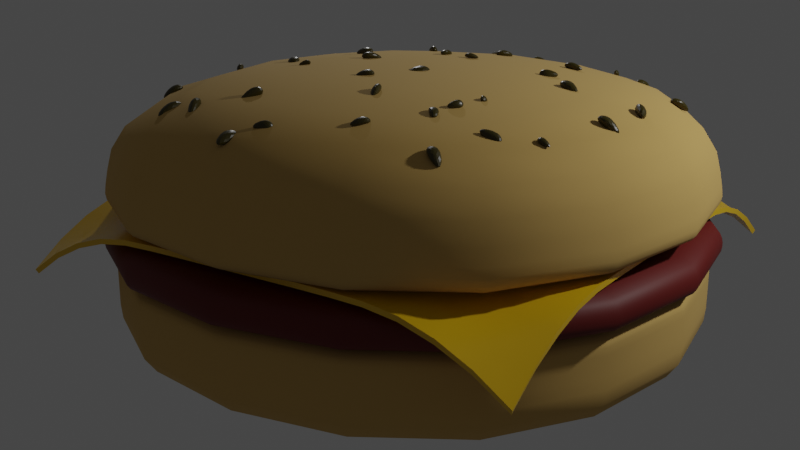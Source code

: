 # Source: humburger.blend  (saved by Blender 2.92.15; exported with 4.5.12 LTS)
import bpy
from mathutils import Matrix  # noqa: F401  (used for matrix-valued properties, if any)

bpy.ops.wm.read_factory_settings(use_empty=True)
scene = bpy.context.scene
scene.name = 'Scene'

# ---- collections
col_collection = bpy.data.collections.new('Collection'); scene.collection.children.link(col_collection)

# ---- materials (node trees are filled in below, after node groups)
mat_bun_material = bpy.data.materials.new('Bun Material')
mat_bun_material.use_transparent_shadow = False
mat_meat_material = bpy.data.materials.new('Meat Material')
mat_meat_material.use_transparent_shadow = False
mat_cheese_material = bpy.data.materials.new('Cheese Material')
mat_cheese_material.use_transparent_shadow = False
mat_sesame_material = bpy.data.materials.new('Sesame Material')
mat_sesame_material.use_transparent_shadow = False

# ---- node groups
ng_auto_smooth = bpy.data.node_groups.new('Auto Smooth', 'GeometryNodeTree')
_s = ng_auto_smooth.interface.new_socket(name='Geometry', in_out='OUTPUT', socket_type='NodeSocketGeometry')
_s = ng_auto_smooth.interface.new_socket(name='Geometry', in_out='INPUT', socket_type='NodeSocketGeometry')
_s = ng_auto_smooth.interface.new_socket(name='Angle', in_out='INPUT', socket_type='NodeSocketFloat')
_s.subtype = 'ANGLE'
_s.min_value = 0.0
_s.max_value = 3.142
ng_auto_smooth.is_modifier = True
_N = ng_auto_smooth.nodes; _L = ng_auto_smooth.links
n0 = _N.new('NodeGroupOutput'); n0.name = 'Group Output'; n0.location = (480, -100)
n1 = _N.new('NodeGroupInput'); n1.name = 'Group Input'; n1.location = (-420, -300)
n2 = _N.new('NodeGroupInput'); n2.name = 'Group Input.001'; n2.location = (-60, -100)
n3 = _N.new('GeometryNodeSetShadeSmooth'); n3.name = 'Set Shade Smooth'; n3.location = (120, -100)
n3.domain = 'EDGE'
n4 = _N.new('GeometryNodeSetShadeSmooth'); n4.name = 'Set Shade Smooth.001'; n4.location = (300, -100)
n5 = _N.new('GeometryNodeInputMeshEdgeAngle'); n5.name = 'Edge Angle'; n5.location = (-420, -220)
n6 = _N.new('GeometryNodeInputEdgeSmooth'); n6.name = 'Is Edge Smooth'; n6.location = (-60, -160)
n7 = _N.new('GeometryNodeInputShadeSmooth'); n7.name = 'Is Face Smooth'; n7.location = (-240, -340)
n8 = _N.new('FunctionNodeBooleanMath'); n8.name = 'Boolean Math'; n8.location = (-60, -220)
n9 = _N.new('FunctionNodeCompare'); n9.name = 'Compare'; n9.location = (-240, -180)
n9.operation = 'LESS_EQUAL'
_L.new(n5.outputs[0], n9.inputs[0])
_L.new(n4.outputs[0], n0.inputs[0])
_L.new(n1.outputs[1], n9.inputs[1])
_L.new(n9.outputs[0], n8.inputs[0])
_L.new(n7.outputs[0], n8.inputs[1])
_L.new(n2.outputs[0], n3.inputs[0])
_L.new(n6.outputs[0], n3.inputs[1])
_L.new(n3.outputs[0], n4.inputs[0])
_L.new(n8.outputs[0], n3.inputs[2])
n0.is_active_output = True

# ---- material node trees
mat_bun_material.use_nodes = True; mat_bun_material.node_tree.nodes.clear()
_N = mat_bun_material.node_tree.nodes; _L = mat_bun_material.node_tree.links
n0 = _N.new('ShaderNodeBsdfPrincipled'); n0.name = 'Principled BSDF'; n0.location = (10, 300)
n0.distribution = 'GGX'
n0.subsurface_method = 'BURLEY'
n0.inputs[0].default_value = (0.6114, 0.3903, 0.1146, 1.0)
n0.inputs[2].default_value = 0.9441
n0.inputs[3].default_value = 1.45
n0.inputs[27].default_value = (0.0, 0.0, 0.0, 1.0)
n0.inputs[28].default_value = 1.0
n1 = _N.new('ShaderNodeOutputMaterial'); n1.name = 'Material Output'; n1.location = (300, 300)
_L.new(n0.outputs[0], n1.inputs[0])
n1.is_active_output = True
mat_meat_material.use_nodes = True; mat_meat_material.node_tree.nodes.clear()
_N = mat_meat_material.node_tree.nodes; _L = mat_meat_material.node_tree.links
n0 = _N.new('ShaderNodeBsdfPrincipled'); n0.name = 'Principled BSDF'; n0.location = (10, 300)
n0.distribution = 'GGX'
n0.subsurface_method = 'BURLEY'
n0.inputs[0].default_value = (0.1267, 0.002375, 0.0, 1.0)
n0.inputs[2].default_value = 0.6151
n0.inputs[3].default_value = 1.45
n0.inputs[27].default_value = (0.0, 0.0, 0.0, 1.0)
n0.inputs[28].default_value = 1.0
n1 = _N.new('ShaderNodeOutputMaterial'); n1.name = 'Material Output'; n1.location = (300, 300)
_L.new(n0.outputs[0], n1.inputs[0])
n1.is_active_output = True
mat_cheese_material.use_nodes = True; mat_cheese_material.node_tree.nodes.clear()
_N = mat_cheese_material.node_tree.nodes; _L = mat_cheese_material.node_tree.links
n0 = _N.new('ShaderNodeBsdfPrincipled'); n0.name = 'Principled BSDF'; n0.location = (10, 300)
n0.distribution = 'GGX'
n0.subsurface_method = 'BURLEY'
n0.inputs[0].default_value = (0.8, 0.4851, 0.006467, 1.0)
n0.inputs[2].default_value = 0.25
n0.inputs[3].default_value = 1.45
n0.inputs[27].default_value = (0.0, 0.0, 0.0, 1.0)
n0.inputs[28].default_value = 1.0
n1 = _N.new('ShaderNodeOutputMaterial'); n1.name = 'Material Output'; n1.location = (300, 300)
_L.new(n0.outputs[0], n1.inputs[0])
n1.is_active_output = True
mat_sesame_material.use_nodes = True; mat_sesame_material.node_tree.nodes.clear()
_N = mat_sesame_material.node_tree.nodes; _L = mat_sesame_material.node_tree.links
n0 = _N.new('ShaderNodeBsdfPrincipled'); n0.name = 'Principled BSDF'; n0.location = (10, 300)
n0.distribution = 'GGX'
n0.subsurface_method = 'BURLEY'
n0.inputs[0].default_value = (0.04528, 0.03461, 0.0, 1.0)
n0.inputs[2].default_value = 0.375
n0.inputs[3].default_value = 1.45
n0.inputs[27].default_value = (0.0, 0.0, 0.0, 1.0)
n0.inputs[28].default_value = 1.0
n1 = _N.new('ShaderNodeOutputMaterial'); n1.name = 'Material Output'; n1.location = (300, 300)
_L.new(n0.outputs[0], n1.inputs[0])
n1.is_active_output = True

# ---- world
world_world = bpy.data.worlds.new('World'); scene.world = world_world
world_world.use_nodes = True; world_world.node_tree.nodes.clear()
_N = world_world.node_tree.nodes; _L = world_world.node_tree.links
n0 = _N.new('ShaderNodeOutputWorld'); n0.name = 'World Output'; n0.location = (300, 300)
n1 = _N.new('ShaderNodeBackground'); n1.name = 'Background'; n1.location = (10, 300)
n1.inputs[0].default_value = (0.05088, 0.05088, 0.05088, 1.0)
_L.new(n1.outputs[0], n0.inputs[0])
n0.is_active_output = True
world_world.color = (0.05088, 0.05088, 0.05088)
world_world.use_sun_shadow = False
world_world.sun_shadow_jitter_overblur = 0.0

# ---- cameras
cam_camera = bpy.data.cameras.new('Camera')

# ---- lights
light_point = bpy.data.lights.new('Point', 'POINT')
light_point.transmission_factor = 0.0
light_point.energy = 1711.0
light_point.shadow_soft_size = 0.25
light_point.shadow_maximum_resolution = 0.006
light_point.use_absolute_resolution = True
light_point_001 = bpy.data.lights.new('Point.001', 'POINT')
light_point_001.transmission_factor = 0.0
light_point_001.energy = 1711.0
light_point_001.shadow_soft_size = 0.25
light_point_001.shadow_maximum_resolution = 0.006
light_point_001.use_absolute_resolution = True

# ---- meshes
me_cube_002 = bpy.data.meshes.new('Cube.002')
me_cube_002.from_pydata([(-4.98, -4.98, 0.01148), (-4.98, -4.98, 1.957), (-4.98, 4.98, 0.01148), (-4.98, 4.98, 1.957), (4.98, -4.98, 0.01148), (4.98, -4.98, 1.957), (4.98, 4.98, 0.01148), (4.98, 4.98, 1.957), (-4.98, -4.98, 1.719), (-4.98, 4.98, 1.719), (4.98, 4.98, 1.719), (4.98, -4.98, 1.719), (-4.98, 4.98, 1.16), (4.98, 4.98, 1.16), (4.98, -4.98, 1.16), (-4.98, -4.98, 1.16)], [], [(8, 1, 3, 9), (9, 3, 7, 10), (10, 7, 5, 11), (11, 5, 1, 8), (2, 6, 4, 0), (7, 3, 1, 5), (14, 11, 8, 15), (13, 10, 11, 14), (12, 9, 10, 13), (15, 8, 9, 12), (0, 15, 12, 2), (2, 12, 13, 6), (6, 13, 14, 4), (4, 14, 15, 0)])
me_cube_002.polygons.foreach_set('use_smooth', [True] * 14)
_uv = me_cube_002.uv_layers.new(name='UVMap')
_uv.uv.foreach_set('vector', [0.5848, 0.0, 0.625, 0.0, 0.625, 0.25, 0.5848, 0.25, 0.5848, 0.25, 0.625, 0.25, 0.625, 0.5, 0.5848, 0.5, 0.5848, 0.5, 0.625, 0.5, 0.625, 0.75, 0.5848, 0.75, 0.5848, 0.75, 0.625, 0.75, 0.625, 1.0, 0.5848, 1.0, 0.125, 0.5, 0.375, 0.5, 0.375, 0.75, 0.125, 0.75, 0.625, 0.5, 0.875, 0.5, 0.875, 0.75, 0.625, 0.75, 0.5169, 0.75, 0.5848, 0.75, 0.5848, 1.0, 0.5169, 1.0, 0.5169, 0.5, 0.5848, 0.5, 0.5848, 0.75, 0.5169, 0.75, 0.5169, 0.25, 0.5848, 0.25, 0.5848, 0.5, 0.5169, 0.5, 0.5169, 0.0, 0.5848, 0.0, 0.5848, 0.25, 0.5169, 0.25, 0.375, 0.0, 0.5169, 0.0, 0.5169, 0.25, 0.375, 0.25, 0.375, 0.25, 0.5169, 0.25, 0.5169, 0.5, 0.375, 0.5, 0.375, 0.5, 0.5169, 0.5, 0.5169, 0.75, 0.375, 0.75, 0.375, 0.75, 0.5169, 0.75, 0.5169, 1.0, 0.375, 1.0])
me_cube_002.materials.append(mat_bun_material)
me_cube_002.use_remesh_fix_poles = True
me_cube_002.use_remesh_preserve_attributes = False
me_cube_002.use_mirror_vertex_groups = False
me_cube_002.update()
me_cube_001 = bpy.data.meshes.new('Cube.001')
me_cube_001.from_pydata([(-5.023, -5.023, 0.002146), (-4.784, -4.784, 0.8328), (-5.023, 5.023, 0.002146), (-4.784, 4.784, 0.8328), (5.023, -5.023, 0.002146), (4.784, -4.784, 0.8328), (5.023, 5.023, 0.002146), (4.784, 4.784, 0.8328), (-5.166, -5.166, 0.5236), (-5.166, 5.166, 0.5236), (5.166, 5.166, 0.5236), (5.166, -5.166, 0.5236), (-5.166, 5.166, 0.2369), (5.166, 5.166, 0.2369), (5.166, -5.166, 0.2369), (-5.166, -5.166, 0.2369)], [], [(8, 1, 3, 9), (9, 3, 7, 10), (10, 7, 5, 11), (11, 5, 1, 8), (2, 6, 4, 0), (7, 3, 1, 5), (14, 11, 8, 15), (13, 10, 11, 14), (12, 9, 10, 13), (15, 8, 9, 12), (0, 15, 12, 2), (2, 12, 13, 6), (6, 13, 14, 4), (4, 14, 15, 0)])
me_cube_001.polygons.foreach_set('use_smooth', [True] * 14)
_uv = me_cube_001.uv_layers.new(name='UVMap')
_uv.uv.foreach_set('vector', [0.5848, 0.0, 0.625, 0.0, 0.625, 0.25, 0.5848, 0.25, 0.5848, 0.25, 0.625, 0.25, 0.625, 0.5, 0.5848, 0.5, 0.5848, 0.5, 0.625, 0.5, 0.625, 0.75, 0.5848, 0.75, 0.5848, 0.75, 0.625, 0.75, 0.625, 1.0, 0.5848, 1.0, 0.125, 0.5, 0.375, 0.5, 0.375, 0.75, 0.125, 0.75, 0.625, 0.5, 0.875, 0.5, 0.875, 0.75, 0.625, 0.75, 0.5169, 0.75, 0.5848, 0.75, 0.5848, 1.0, 0.5169, 1.0, 0.5169, 0.5, 0.5848, 0.5, 0.5848, 0.75, 0.5169, 0.75, 0.5169, 0.25, 0.5848, 0.25, 0.5848, 0.5, 0.5169, 0.5, 0.5169, 0.0, 0.5848, 0.0, 0.5848, 0.25, 0.5169, 0.25, 0.375, 0.0, 0.5169, 0.0, 0.5169, 0.25, 0.375, 0.25, 0.375, 0.25, 0.5169, 0.25, 0.5169, 0.5, 0.375, 0.5, 0.375, 0.5, 0.5169, 0.5, 0.5169, 0.75, 0.375, 0.75, 0.375, 0.75, 0.5169, 0.75, 0.5169, 1.0, 0.375, 1.0])
me_cube_001.materials.append(mat_meat_material)
me_cube_001.use_remesh_fix_poles = True
me_cube_001.use_remesh_preserve_attributes = False
me_cube_001.use_mirror_vertex_groups = False
me_cube_001.update()
me_plane = bpy.data.meshes.new('Plane')
me_plane.from_pydata([(-4.188, -4.188, 1.715), (4.188, -4.188, 1.715), (-4.188, 4.188, 1.715), (4.188, 4.188, 1.715), (-4.188, 3.664, 2.072), (-4.188, 3.141, 2.331), (-4.188, 2.617, 2.497), (-4.188, 2.094, 2.571), (-4.188, 1.57, 2.587), (-4.188, 1.047, 2.591), (-4.188, 0.5234, 2.591), (-4.188, -3.576e-07, 2.591), (-4.188, -0.5234, 2.591), (-4.188, -1.047, 2.591), (-4.188, -1.57, 2.587), (-4.188, -2.094, 2.571), (-4.188, -2.617, 2.497), (-4.188, -3.141, 2.331), (-4.188, -3.664, 2.072), (-3.664, -4.188, 2.072), (-3.141, -4.188, 2.331), (-2.617, -4.188, 2.497), (-2.094, -4.188, 2.571), (-1.57, -4.188, 2.587), (-1.047, -4.188, 2.591), (-0.5234, -4.188, 2.591), (3.576e-07, -4.188, 2.591), (0.5234, -4.188, 2.591), (1.047, -4.188, 2.591), (1.57, -4.188, 2.587), (2.094, -4.188, 2.571), (2.617, -4.188, 2.497), (3.141, -4.188, 2.331), (3.664, -4.188, 2.072), (4.188, -3.664, 2.072), (4.188, -3.141, 2.331), (4.188, -2.617, 2.497), (4.188, -2.094, 2.571), (4.188, -1.57, 2.587), (4.188, -1.047, 2.591), (4.188, -0.5234, 2.591), (4.188, 3.576e-07, 2.591), (4.188, 0.5234, 2.591), (4.188, 1.047, 2.591), (4.188, 1.57, 2.587), (4.188, 2.094, 2.571), (4.188, 2.617, 2.497), (4.188, 3.141, 2.331), (4.188, 3.664, 2.072), (3.664, 4.188, 2.072), (3.141, 4.188, 2.331), (2.617, 4.188, 2.497), (2.094, 4.188, 2.571), (1.57, 4.188, 2.587), (1.047, 4.188, 2.591), (0.5234, 4.188, 2.591), (-3.576e-07, 4.188, 2.591), (-0.5234, 4.188, 2.591), (-1.047, 4.188, 2.591), (-1.57, 4.188, 2.587), (-2.094, 4.188, 2.571), (-2.617, 4.188, 2.497), (-3.141, 4.188, 2.331), (-3.664, 4.188, 2.072), (-3.664, -3.664, 2.191), (-3.664, -3.141, 2.379), (-3.664, -2.617, 2.515), (-3.664, -2.094, 2.573), (-3.664, -1.57, 2.587), (-3.664, -1.047, 2.591), (-3.664, -0.5234, 2.591), (-3.664, 3.576e-07, 2.591), (-3.664, 0.5234, 2.591), (-3.664, 1.047, 2.591), (-3.664, 1.57, 2.587), (-3.664, 2.094, 2.573), (-3.664, 2.617, 2.515), (-3.664, 3.141, 2.379), (-3.664, 3.664, 2.191), (-3.141, -3.664, 2.379), (-3.141, -3.141, 2.475), (-3.141, -2.617, 2.552), (-3.141, -2.094, 2.58), (-3.141, -1.57, 2.59), (-3.141, -1.047, 2.591), (-3.141, -0.5234, 2.591), (-3.141, 3.576e-07, 2.591), (-3.141, 0.5234, 2.591), (-3.141, 1.047, 2.591), (-3.141, 1.57, 2.59), (-3.141, 2.094, 2.58), (-3.141, 2.617, 2.552), (-3.141, 3.141, 2.475), (-3.141, 3.664, 2.379), (-2.617, -3.664, 2.515), (-2.617, -3.141, 2.552), (-2.617, -2.617, 2.576), (-2.617, -2.094, 2.587), (-2.617, -1.57, 2.591), (-2.617, -1.047, 2.591), (-2.617, -0.5234, 2.591), (-2.617, 3.576e-07, 2.591), (-2.617, 0.5234, 2.591), (-2.617, 1.047, 2.591), (-2.617, 1.57, 2.591), (-2.617, 2.094, 2.587), (-2.617, 2.617, 2.576), (-2.617, 3.141, 2.552), (-2.617, 3.664, 2.515), (-2.094, -3.664, 2.573), (-2.094, -3.141, 2.58), (-2.094, -2.617, 2.587), (-2.094, -2.094, 2.591), (-2.094, -1.57, 2.591), (-2.094, -1.047, 2.591), (-2.094, -0.5234, 2.591), (-2.094, 3.576e-07, 2.591), (-2.094, 0.5234, 2.591), (-2.094, 1.047, 2.591), (-2.094, 1.57, 2.591), (-2.094, 2.094, 2.591), (-2.094, 2.617, 2.587), (-2.094, 3.141, 2.58), (-2.094, 3.664, 2.573), (-1.57, -3.664, 2.587), (-1.57, -3.141, 2.59), (-1.57, -2.617, 2.591), (-1.57, -2.094, 2.591), (-1.57, -1.57, 2.591), (-1.57, -1.047, 2.591), (-1.57, -0.5234, 2.591), (-1.57, 3.576e-07, 2.591), (-1.57, 0.5234, 2.591), (-1.57, 1.047, 2.591), (-1.57, 1.57, 2.591), (-1.57, 2.094, 2.591), (-1.57, 2.617, 2.591), (-1.57, 3.141, 2.59), (-1.57, 3.664, 2.587), (-1.047, -3.664, 2.591), (-1.047, -3.141, 2.591), (-1.047, -2.617, 2.591), (-1.047, -2.094, 2.591), (-1.047, -1.57, 2.591), (-1.047, -1.047, 2.591), (-1.047, -0.5234, 2.591), (-1.047, 3.576e-07, 2.591), (-1.047, 0.5234, 2.591), (-1.047, 1.047, 2.591), (-1.047, 1.57, 2.591), (-1.047, 2.094, 2.591), (-1.047, 2.617, 2.591), (-1.047, 3.141, 2.591), (-1.047, 3.664, 2.591), (-0.5234, -3.664, 2.591), (-0.5234, -3.141, 2.591), (-0.5234, -2.617, 2.591), (-0.5234, -2.094, 2.591), (-0.5234, -1.57, 2.591), (-0.5234, -1.047, 2.591), (-0.5234, -0.5234, 2.591), (-0.5234, 3.576e-07, 2.591), (-0.5234, 0.5234, 2.591), (-0.5234, 1.047, 2.591), (-0.5234, 1.57, 2.591), (-0.5234, 2.094, 2.591), (-0.5234, 2.617, 2.591), (-0.5234, 3.141, 2.591), (-0.5234, 3.664, 2.591), (3.129e-07, -3.664, 2.591), (2.682e-07, -3.141, 2.591), (2.235e-07, -2.617, 2.591), (1.788e-07, -2.094, 2.591), (1.341e-07, -1.57, 2.591), (8.941e-08, -1.047, 2.591), (4.47e-08, -0.5234, 2.591), (0.0, 3.576e-07, 2.591), (-4.47e-08, 0.5234, 2.591), (-8.941e-08, 1.047, 2.591), (-1.341e-07, 1.57, 2.591), (-1.788e-07, 2.094, 2.591), (-2.235e-07, 2.617, 2.591), (-2.682e-07, 3.141, 2.591), (-3.129e-07, 3.664, 2.591), (0.5234, -3.664, 2.591), (0.5234, -3.141, 2.591), (0.5234, -2.617, 2.591), (0.5234, -2.094, 2.591), (0.5234, -1.57, 2.591), (0.5234, -1.047, 2.591), (0.5234, -0.5234, 2.591), (0.5234, 3.576e-07, 2.591), (0.5234, 0.5234, 2.591), (0.5234, 1.047, 2.591), (0.5234, 1.57, 2.591), (0.5234, 2.094, 2.591), (0.5234, 2.617, 2.591), (0.5234, 3.141, 2.591), (0.5234, 3.664, 2.591), (1.047, -3.664, 2.591), (1.047, -3.141, 2.591), (1.047, -2.617, 2.591), (1.047, -2.094, 2.591), (1.047, -1.57, 2.591), (1.047, -1.047, 2.591), (1.047, -0.5234, 2.591), (1.047, 3.576e-07, 2.591), (1.047, 0.5234, 2.591), (1.047, 1.047, 2.591), (1.047, 1.57, 2.591), (1.047, 2.094, 2.591), (1.047, 2.617, 2.591), (1.047, 3.141, 2.591), (1.047, 3.664, 2.591), (1.57, -3.664, 2.587), (1.57, -3.141, 2.59), (1.57, -2.617, 2.591), (1.57, -2.094, 2.591), (1.57, -1.57, 2.591), (1.57, -1.047, 2.591), (1.57, -0.5234, 2.591), (1.57, 3.576e-07, 2.591), (1.57, 0.5234, 2.591), (1.57, 1.047, 2.591), (1.57, 1.57, 2.591), (1.57, 2.094, 2.591), (1.57, 2.617, 2.591), (1.57, 3.141, 2.59), (1.57, 3.664, 2.587), (2.094, -3.664, 2.573), (2.094, -3.141, 2.58), (2.094, -2.617, 2.587), (2.094, -2.094, 2.591), (2.094, -1.57, 2.591), (2.094, -1.047, 2.591), (2.094, -0.5234, 2.591), (2.094, 3.576e-07, 2.591), (2.094, 0.5234, 2.591), (2.094, 1.047, 2.591), (2.094, 1.57, 2.591), (2.094, 2.094, 2.591), (2.094, 2.617, 2.587), (2.094, 3.141, 2.58), (2.094, 3.664, 2.573), (2.617, -3.664, 2.515), (2.617, -3.141, 2.552), (2.617, -2.617, 2.576), (2.617, -2.094, 2.587), (2.617, -1.57, 2.591), (2.617, -1.047, 2.591), (2.617, -0.5234, 2.591), (2.617, 3.576e-07, 2.591), (2.617, 0.5234, 2.591), (2.617, 1.047, 2.591), (2.617, 1.57, 2.591), (2.617, 2.094, 2.587), (2.617, 2.617, 2.576), (2.617, 3.141, 2.552), (2.617, 3.664, 2.515), (3.141, -3.664, 2.379), (3.141, -3.141, 2.475), (3.141, -2.617, 2.552), (3.141, -2.094, 2.58), (3.141, -1.57, 2.59), (3.141, -1.047, 2.591), (3.141, -0.5234, 2.591), (3.141, 3.576e-07, 2.591), (3.141, 0.5234, 2.591), (3.141, 1.047, 2.591), (3.141, 1.57, 2.59), (3.141, 2.094, 2.58), (3.141, 2.617, 2.552), (3.141, 3.141, 2.475), (3.141, 3.664, 2.379), (3.664, -3.664, 2.191), (3.664, -3.141, 2.379), (3.664, -2.617, 2.515), (3.664, -2.094, 2.573), (3.664, -1.57, 2.587), (3.664, -1.047, 2.591), (3.664, -0.5234, 2.591), (3.664, 3.576e-07, 2.591), (3.664, 0.5234, 2.591), (3.664, 1.047, 2.591), (3.664, 1.57, 2.587), (3.664, 2.094, 2.573), (3.664, 2.617, 2.515), (3.664, 3.141, 2.379), (3.664, 3.664, 2.191)], [], [(288, 48, 3, 49), (4, 78, 63, 2), (78, 93, 62, 63), (93, 108, 61, 62), (108, 123, 60, 61), (123, 138, 59, 60), (138, 153, 58, 59), (153, 168, 57, 58), (168, 183, 56, 57), (183, 198, 55, 56), (198, 213, 54, 55), (213, 228, 53, 54), (228, 243, 52, 53), (243, 258, 51, 52), (258, 273, 50, 51), (273, 288, 49, 50), (0, 19, 64, 18), (18, 64, 65, 17), (17, 65, 66, 16), (16, 66, 67, 15), (15, 67, 68, 14), (14, 68, 69, 13), (13, 69, 70, 12), (12, 70, 71, 11), (11, 71, 72, 10), (10, 72, 73, 9), (9, 73, 74, 8), (8, 74, 75, 7), (7, 75, 76, 6), (6, 76, 77, 5), (5, 77, 78, 4), (19, 20, 79, 64), (64, 79, 80, 65), (65, 80, 81, 66), (66, 81, 82, 67), (67, 82, 83, 68), (68, 83, 84, 69), (69, 84, 85, 70), (70, 85, 86, 71), (71, 86, 87, 72), (72, 87, 88, 73), (73, 88, 89, 74), (74, 89, 90, 75), (75, 90, 91, 76), (76, 91, 92, 77), (77, 92, 93, 78), (20, 21, 94, 79), (79, 94, 95, 80), (80, 95, 96, 81), (81, 96, 97, 82), (82, 97, 98, 83), (83, 98, 99, 84), (84, 99, 100, 85), (85, 100, 101, 86), (86, 101, 102, 87), (87, 102, 103, 88), (88, 103, 104, 89), (89, 104, 105, 90), (90, 105, 106, 91), (91, 106, 107, 92), (92, 107, 108, 93), (21, 22, 109, 94), (94, 109, 110, 95), (95, 110, 111, 96), (96, 111, 112, 97), (97, 112, 113, 98), (98, 113, 114, 99), (99, 114, 115, 100), (100, 115, 116, 101), (101, 116, 117, 102), (102, 117, 118, 103), (103, 118, 119, 104), (104, 119, 120, 105), (105, 120, 121, 106), (106, 121, 122, 107), (107, 122, 123, 108), (22, 23, 124, 109), (109, 124, 125, 110), (110, 125, 126, 111), (111, 126, 127, 112), (112, 127, 128, 113), (113, 128, 129, 114), (114, 129, 130, 115), (115, 130, 131, 116), (116, 131, 132, 117), (117, 132, 133, 118), (118, 133, 134, 119), (119, 134, 135, 120), (120, 135, 136, 121), (121, 136, 137, 122), (122, 137, 138, 123), (23, 24, 139, 124), (124, 139, 140, 125), (125, 140, 141, 126), (126, 141, 142, 127), (127, 142, 143, 128), (128, 143, 144, 129), (129, 144, 145, 130), (130, 145, 146, 131), (131, 146, 147, 132), (132, 147, 148, 133), (133, 148, 149, 134), (134, 149, 150, 135), (135, 150, 151, 136), (136, 151, 152, 137), (137, 152, 153, 138), (24, 25, 154, 139), (139, 154, 155, 140), (140, 155, 156, 141), (141, 156, 157, 142), (142, 157, 158, 143), (143, 158, 159, 144), (144, 159, 160, 145), (145, 160, 161, 146), (146, 161, 162, 147), (147, 162, 163, 148), (148, 163, 164, 149), (149, 164, 165, 150), (150, 165, 166, 151), (151, 166, 167, 152), (152, 167, 168, 153), (25, 26, 169, 154), (154, 169, 170, 155), (155, 170, 171, 156), (156, 171, 172, 157), (157, 172, 173, 158), (158, 173, 174, 159), (159, 174, 175, 160), (160, 175, 176, 161), (161, 176, 177, 162), (162, 177, 178, 163), (163, 178, 179, 164), (164, 179, 180, 165), (165, 180, 181, 166), (166, 181, 182, 167), (167, 182, 183, 168), (26, 27, 184, 169), (169, 184, 185, 170), (170, 185, 186, 171), (171, 186, 187, 172), (172, 187, 188, 173), (173, 188, 189, 174), (174, 189, 190, 175), (175, 190, 191, 176), (176, 191, 192, 177), (177, 192, 193, 178), (178, 193, 194, 179), (179, 194, 195, 180), (180, 195, 196, 181), (181, 196, 197, 182), (182, 197, 198, 183), (27, 28, 199, 184), (184, 199, 200, 185), (185, 200, 201, 186), (186, 201, 202, 187), (187, 202, 203, 188), (188, 203, 204, 189), (189, 204, 205, 190), (190, 205, 206, 191), (191, 206, 207, 192), (192, 207, 208, 193), (193, 208, 209, 194), (194, 209, 210, 195), (195, 210, 211, 196), (196, 211, 212, 197), (197, 212, 213, 198), (28, 29, 214, 199), (199, 214, 215, 200), (200, 215, 216, 201), (201, 216, 217, 202), (202, 217, 218, 203), (203, 218, 219, 204), (204, 219, 220, 205), (205, 220, 221, 206), (206, 221, 222, 207), (207, 222, 223, 208), (208, 223, 224, 209), (209, 224, 225, 210), (210, 225, 226, 211), (211, 226, 227, 212), (212, 227, 228, 213), (29, 30, 229, 214), (214, 229, 230, 215), (215, 230, 231, 216), (216, 231, 232, 217), (217, 232, 233, 218), (218, 233, 234, 219), (219, 234, 235, 220), (220, 235, 236, 221), (221, 236, 237, 222), (222, 237, 238, 223), (223, 238, 239, 224), (224, 239, 240, 225), (225, 240, 241, 226), (226, 241, 242, 227), (227, 242, 243, 228), (30, 31, 244, 229), (229, 244, 245, 230), (230, 245, 246, 231), (231, 246, 247, 232), (232, 247, 248, 233), (233, 248, 249, 234), (234, 249, 250, 235), (235, 250, 251, 236), (236, 251, 252, 237), (237, 252, 253, 238), (238, 253, 254, 239), (239, 254, 255, 240), (240, 255, 256, 241), (241, 256, 257, 242), (242, 257, 258, 243), (31, 32, 259, 244), (244, 259, 260, 245), (245, 260, 261, 246), (246, 261, 262, 247), (247, 262, 263, 248), (248, 263, 264, 249), (249, 264, 265, 250), (250, 265, 266, 251), (251, 266, 267, 252), (252, 267, 268, 253), (253, 268, 269, 254), (254, 269, 270, 255), (255, 270, 271, 256), (256, 271, 272, 257), (257, 272, 273, 258), (32, 33, 274, 259), (259, 274, 275, 260), (260, 275, 276, 261), (261, 276, 277, 262), (262, 277, 278, 263), (263, 278, 279, 264), (264, 279, 280, 265), (265, 280, 281, 266), (266, 281, 282, 267), (267, 282, 283, 268), (268, 283, 284, 269), (269, 284, 285, 270), (270, 285, 286, 271), (271, 286, 287, 272), (272, 287, 288, 273), (33, 1, 34, 274), (274, 34, 35, 275), (275, 35, 36, 276), (276, 36, 37, 277), (277, 37, 38, 278), (278, 38, 39, 279), (279, 39, 40, 280), (280, 40, 41, 281), (281, 41, 42, 282), (282, 42, 43, 283), (283, 43, 44, 284), (284, 44, 45, 285), (285, 45, 46, 286), (286, 46, 47, 287), (287, 47, 48, 288)])
me_plane.polygons.foreach_set('use_smooth', [True] * 256)
_uv = me_plane.uv_layers.new(name='UVMap')
_uv.uv.foreach_set('vector', [0.9375, 0.9375, 1.0, 0.9375, 1.0, 1.0, 0.9375, 1.0, 0.0, 0.9375, 0.0625, 0.9375, 0.0625, 1.0, 0.0, 1.0, 0.0625, 0.9375, 0.125, 0.9375, 0.125, 1.0, 0.0625, 1.0, 0.125, 0.9375, 0.1875, 0.9375, 0.1875, 1.0, 0.125, 1.0, 0.1875, 0.9375, 0.25, 0.9375, 0.25, 1.0, 0.1875, 1.0, 0.25, 0.9375, 0.3125, 0.9375, 0.3125, 1.0, 0.25, 1.0, 0.3125, 0.9375, 0.375, 0.9375, 0.375, 1.0, 0.3125, 1.0, 0.375, 0.9375, 0.4375, 0.9375, 0.4375, 1.0, 0.375, 1.0, 0.4375, 0.9375, 0.5, 0.9375, 0.5, 1.0, 0.4375, 1.0, 0.5, 0.9375, 0.5625, 0.9375, 0.5625, 1.0, 0.5, 1.0, 0.5625, 0.9375, 0.625, 0.9375, 0.625, 1.0, 0.5625, 1.0, 0.625, 0.9375, 0.6875, 0.9375, 0.6875, 1.0, 0.625, 1.0, 0.6875, 0.9375, 0.75, 0.9375, 0.75, 1.0, 0.6875, 1.0, 0.75, 0.9375, 0.8125, 0.9375, 0.8125, 1.0, 0.75, 1.0, 0.8125, 0.9375, 0.875, 0.9375, 0.875, 1.0, 0.8125, 1.0, 0.875, 0.9375, 0.9375, 0.9375, 0.9375, 1.0, 0.875, 1.0, 0.0, 0.0, 0.0625, 0.0, 0.0625, 0.0625, 0.0, 0.0625, 0.0, 0.0625, 0.0625, 0.0625, 0.0625, 0.125, 0.0, 0.125, 0.0, 0.125, 0.0625, 0.125, 0.0625, 0.1875, 0.0, 0.1875, 0.0, 0.1875, 0.0625, 0.1875, 0.0625, 0.25, 0.0, 0.25, 0.0, 0.25, 0.0625, 0.25, 0.0625, 0.3125, 0.0, 0.3125, 0.0, 0.3125, 0.0625, 0.3125, 0.0625, 0.375, 0.0, 0.375, 0.0, 0.375, 0.0625, 0.375, 0.0625, 0.4375, 0.0, 0.4375, 0.0, 0.4375, 0.0625, 0.4375, 0.0625, 0.5, 0.0, 0.5, 0.0, 0.5, 0.0625, 0.5, 0.0625, 0.5625, 0.0, 0.5625, 0.0, 0.5625, 0.0625, 0.5625, 0.0625, 0.625, 0.0, 0.625, 0.0, 0.625, 0.0625, 0.625, 0.0625, 0.6875, 0.0, 0.6875, 0.0, 0.6875, 0.0625, 0.6875, 0.0625, 0.75, 0.0, 0.75, 0.0, 0.75, 0.0625, 0.75, 0.0625, 0.8125, 0.0, 0.8125, 0.0, 0.8125, 0.0625, 0.8125, 0.0625, 0.875, 0.0, 0.875, 0.0, 0.875, 0.0625, 0.875, 0.0625, 0.9375, 0.0, 0.9375, 0.0625, 0.0, 0.125, 0.0, 0.125, 0.0625, 0.0625, 0.0625, 0.0625, 0.0625, 0.125, 0.0625, 0.125, 0.125, 0.0625, 0.125, 0.0625, 0.125, 0.125, 0.125, 0.125, 0.1875, 0.0625, 0.1875, 0.0625, 0.1875, 0.125, 0.1875, 0.125, 0.25, 0.0625, 0.25, 0.0625, 0.25, 0.125, 0.25, 0.125, 0.3125, 0.0625, 0.3125, 0.0625, 0.3125, 0.125, 0.3125, 0.125, 0.375, 0.0625, 0.375, 0.0625, 0.375, 0.125, 0.375, 0.125, 0.4375, 0.0625, 0.4375, 0.0625, 0.4375, 0.125, 0.4375, 0.125, 0.5, 0.0625, 0.5, 0.0625, 0.5, 0.125, 0.5, 0.125, 0.5625, 0.0625, 0.5625, 0.0625, 0.5625, 0.125, 0.5625, 0.125, 0.625, 0.0625, 0.625, 0.0625, 0.625, 0.125, 0.625, 0.125, 0.6875, 0.0625, 0.6875, 0.0625, 0.6875, 0.125, 0.6875, 0.125, 0.75, 0.0625, 0.75, 0.0625, 0.75, 0.125, 0.75, 0.125, 0.8125, 0.0625, 0.8125, 0.0625, 0.8125, 0.125, 0.8125, 0.125, 0.875, 0.0625, 0.875, 0.0625, 0.875, 0.125, 0.875, 0.125, 0.9375, 0.0625, 0.9375, 0.125, 0.0, 0.1875, 0.0, 0.1875, 0.0625, 0.125, 0.0625, 0.125, 0.0625, 0.1875, 0.0625, 0.1875, 0.125, 0.125, 0.125, 0.125, 0.125, 0.1875, 0.125, 0.1875, 0.1875, 0.125, 0.1875, 0.125, 0.1875, 0.1875, 0.1875, 0.1875, 0.25, 0.125, 0.25, 0.125, 0.25, 0.1875, 0.25, 0.1875, 0.3125, 0.125, 0.3125, 0.125, 0.3125, 0.1875, 0.3125, 0.1875, 0.375, 0.125, 0.375, 0.125, 0.375, 0.1875, 0.375, 0.1875, 0.4375, 0.125, 0.4375, 0.125, 0.4375, 0.1875, 0.4375, 0.1875, 0.5, 0.125, 0.5, 0.125, 0.5, 0.1875, 0.5, 0.1875, 0.5625, 0.125, 0.5625, 0.125, 0.5625, 0.1875, 0.5625, 0.1875, 0.625, 0.125, 0.625, 0.125, 0.625, 0.1875, 0.625, 0.1875, 0.6875, 0.125, 0.6875, 0.125, 0.6875, 0.1875, 0.6875, 0.1875, 0.75, 0.125, 0.75, 0.125, 0.75, 0.1875, 0.75, 0.1875, 0.8125, 0.125, 0.8125, 0.125, 0.8125, 0.1875, 0.8125, 0.1875, 0.875, 0.125, 0.875, 0.125, 0.875, 0.1875, 0.875, 0.1875, 0.9375, 0.125, 0.9375, 0.1875, 0.0, 0.25, 0.0, 0.25, 0.0625, 0.1875, 0.0625, 0.1875, 0.0625, 0.25, 0.0625, 0.25, 0.125, 0.1875, 0.125, 0.1875, 0.125, 0.25, 0.125, 0.25, 0.1875, 0.1875, 0.1875, 0.1875, 0.1875, 0.25, 0.1875, 0.25, 0.25, 0.1875, 0.25, 0.1875, 0.25, 0.25, 0.25, 0.25, 0.3125, 0.1875, 0.3125, 0.1875, 0.3125, 0.25, 0.3125, 0.25, 0.375, 0.1875, 0.375, 0.1875, 0.375, 0.25, 0.375, 0.25, 0.4375, 0.1875, 0.4375, 0.1875, 0.4375, 0.25, 0.4375, 0.25, 0.5, 0.1875, 0.5, 0.1875, 0.5, 0.25, 0.5, 0.25, 0.5625, 0.1875, 0.5625, 0.1875, 0.5625, 0.25, 0.5625, 0.25, 0.625, 0.1875, 0.625, 0.1875, 0.625, 0.25, 0.625, 0.25, 0.6875, 0.1875, 0.6875, 0.1875, 0.6875, 0.25, 0.6875, 0.25, 0.75, 0.1875, 0.75, 0.1875, 0.75, 0.25, 0.75, 0.25, 0.8125, 0.1875, 0.8125, 0.1875, 0.8125, 0.25, 0.8125, 0.25, 0.875, 0.1875, 0.875, 0.1875, 0.875, 0.25, 0.875, 0.25, 0.9375, 0.1875, 0.9375, 0.25, 0.0, 0.3125, 0.0, 0.3125, 0.0625, 0.25, 0.0625, 0.25, 0.0625, 0.3125, 0.0625, 0.3125, 0.125, 0.25, 0.125, 0.25, 0.125, 0.3125, 0.125, 0.3125, 0.1875, 0.25, 0.1875, 0.25, 0.1875, 0.3125, 0.1875, 0.3125, 0.25, 0.25, 0.25, 0.25, 0.25, 0.3125, 0.25, 0.3125, 0.3125, 0.25, 0.3125, 0.25, 0.3125, 0.3125, 0.3125, 0.3125, 0.375, 0.25, 0.375, 0.25, 0.375, 0.3125, 0.375, 0.3125, 0.4375, 0.25, 0.4375, 0.25, 0.4375, 0.3125, 0.4375, 0.3125, 0.5, 0.25, 0.5, 0.25, 0.5, 0.3125, 0.5, 0.3125, 0.5625, 0.25, 0.5625, 0.25, 0.5625, 0.3125, 0.5625, 0.3125, 0.625, 0.25, 0.625, 0.25, 0.625, 0.3125, 0.625, 0.3125, 0.6875, 0.25, 0.6875, 0.25, 0.6875, 0.3125, 0.6875, 0.3125, 0.75, 0.25, 0.75, 0.25, 0.75, 0.3125, 0.75, 0.3125, 0.8125, 0.25, 0.8125, 0.25, 0.8125, 0.3125, 0.8125, 0.3125, 0.875, 0.25, 0.875, 0.25, 0.875, 0.3125, 0.875, 0.3125, 0.9375, 0.25, 0.9375, 0.3125, 0.0, 0.375, 0.0, 0.375, 0.0625, 0.3125, 0.0625, 0.3125, 0.0625, 0.375, 0.0625, 0.375, 0.125, 0.3125, 0.125, 0.3125, 0.125, 0.375, 0.125, 0.375, 0.1875, 0.3125, 0.1875, 0.3125, 0.1875, 0.375, 0.1875, 0.375, 0.25, 0.3125, 0.25, 0.3125, 0.25, 0.375, 0.25, 0.375, 0.3125, 0.3125, 0.3125, 0.3125, 0.3125, 0.375, 0.3125, 0.375, 0.375, 0.3125, 0.375, 0.3125, 0.375, 0.375, 0.375, 0.375, 0.4375, 0.3125, 0.4375, 0.3125, 0.4375, 0.375, 0.4375, 0.375, 0.5, 0.3125, 0.5, 0.3125, 0.5, 0.375, 0.5, 0.375, 0.5625, 0.3125, 0.5625, 0.3125, 0.5625, 0.375, 0.5625, 0.375, 0.625, 0.3125, 0.625, 0.3125, 0.625, 0.375, 0.625, 0.375, 0.6875, 0.3125, 0.6875, 0.3125, 0.6875, 0.375, 0.6875, 0.375, 0.75, 0.3125, 0.75, 0.3125, 0.75, 0.375, 0.75, 0.375, 0.8125, 0.3125, 0.8125, 0.3125, 0.8125, 0.375, 0.8125, 0.375, 0.875, 0.3125, 0.875, 0.3125, 0.875, 0.375, 0.875, 0.375, 0.9375, 0.3125, 0.9375, 0.375, 0.0, 0.4375, 0.0, 0.4375, 0.0625, 0.375, 0.0625, 0.375, 0.0625, 0.4375, 0.0625, 0.4375, 0.125, 0.375, 0.125, 0.375, 0.125, 0.4375, 0.125, 0.4375, 0.1875, 0.375, 0.1875, 0.375, 0.1875, 0.4375, 0.1875, 0.4375, 0.25, 0.375, 0.25, 0.375, 0.25, 0.4375, 0.25, 0.4375, 0.3125, 0.375, 0.3125, 0.375, 0.3125, 0.4375, 0.3125, 0.4375, 0.375, 0.375, 0.375, 0.375, 0.375, 0.4375, 0.375, 0.4375, 0.4375, 0.375, 0.4375, 0.375, 0.4375, 0.4375, 0.4375, 0.4375, 0.5, 0.375, 0.5, 0.375, 0.5, 0.4375, 0.5, 0.4375, 0.5625, 0.375, 0.5625, 0.375, 0.5625, 0.4375, 0.5625, 0.4375, 0.625, 0.375, 0.625, 0.375, 0.625, 0.4375, 0.625, 0.4375, 0.6875, 0.375, 0.6875, 0.375, 0.6875, 0.4375, 0.6875, 0.4375, 0.75, 0.375, 0.75, 0.375, 0.75, 0.4375, 0.75, 0.4375, 0.8125, 0.375, 0.8125, 0.375, 0.8125, 0.4375, 0.8125, 0.4375, 0.875, 0.375, 0.875, 0.375, 0.875, 0.4375, 0.875, 0.4375, 0.9375, 0.375, 0.9375, 0.4375, 0.0, 0.5, 0.0, 0.5, 0.0625, 0.4375, 0.0625, 0.4375, 0.0625, 0.5, 0.0625, 0.5, 0.125, 0.4375, 0.125, 0.4375, 0.125, 0.5, 0.125, 0.5, 0.1875, 0.4375, 0.1875, 0.4375, 0.1875, 0.5, 0.1875, 0.5, 0.25, 0.4375, 0.25, 0.4375, 0.25, 0.5, 0.25, 0.5, 0.3125, 0.4375, 0.3125, 0.4375, 0.3125, 0.5, 0.3125, 0.5, 0.375, 0.4375, 0.375, 0.4375, 0.375, 0.5, 0.375, 0.5, 0.4375, 0.4375, 0.4375, 0.4375, 0.4375, 0.5, 0.4375, 0.5, 0.5, 0.4375, 0.5, 0.4375, 0.5, 0.5, 0.5, 0.5, 0.5625, 0.4375, 0.5625, 0.4375, 0.5625, 0.5, 0.5625, 0.5, 0.625, 0.4375, 0.625, 0.4375, 0.625, 0.5, 0.625, 0.5, 0.6875, 0.4375, 0.6875, 0.4375, 0.6875, 0.5, 0.6875, 0.5, 0.75, 0.4375, 0.75, 0.4375, 0.75, 0.5, 0.75, 0.5, 0.8125, 0.4375, 0.8125, 0.4375, 0.8125, 0.5, 0.8125, 0.5, 0.875, 0.4375, 0.875, 0.4375, 0.875, 0.5, 0.875, 0.5, 0.9375, 0.4375, 0.9375, 0.5, 0.0, 0.5625, 0.0, 0.5625, 0.0625, 0.5, 0.0625, 0.5, 0.0625, 0.5625, 0.0625, 0.5625, 0.125, 0.5, 0.125, 0.5, 0.125, 0.5625, 0.125, 0.5625, 0.1875, 0.5, 0.1875, 0.5, 0.1875, 0.5625, 0.1875, 0.5625, 0.25, 0.5, 0.25, 0.5, 0.25, 0.5625, 0.25, 0.5625, 0.3125, 0.5, 0.3125, 0.5, 0.3125, 0.5625, 0.3125, 0.5625, 0.375, 0.5, 0.375, 0.5, 0.375, 0.5625, 0.375, 0.5625, 0.4375, 0.5, 0.4375, 0.5, 0.4375, 0.5625, 0.4375, 0.5625, 0.5, 0.5, 0.5, 0.5, 0.5, 0.5625, 0.5, 0.5625, 0.5625, 0.5, 0.5625, 0.5, 0.5625, 0.5625, 0.5625, 0.5625, 0.625, 0.5, 0.625, 0.5, 0.625, 0.5625, 0.625, 0.5625, 0.6875, 0.5, 0.6875, 0.5, 0.6875, 0.5625, 0.6875, 0.5625, 0.75, 0.5, 0.75, 0.5, 0.75, 0.5625, 0.75, 0.5625, 0.8125, 0.5, 0.8125, 0.5, 0.8125, 0.5625, 0.8125, 0.5625, 0.875, 0.5, 0.875, 0.5, 0.875, 0.5625, 0.875, 0.5625, 0.9375, 0.5, 0.9375, 0.5625, 0.0, 0.625, 0.0, 0.625, 0.0625, 0.5625, 0.0625, 0.5625, 0.0625, 0.625, 0.0625, 0.625, 0.125, 0.5625, 0.125, 0.5625, 0.125, 0.625, 0.125, 0.625, 0.1875, 0.5625, 0.1875, 0.5625, 0.1875, 0.625, 0.1875, 0.625, 0.25, 0.5625, 0.25, 0.5625, 0.25, 0.625, 0.25, 0.625, 0.3125, 0.5625, 0.3125, 0.5625, 0.3125, 0.625, 0.3125, 0.625, 0.375, 0.5625, 0.375, 0.5625, 0.375, 0.625, 0.375, 0.625, 0.4375, 0.5625, 0.4375, 0.5625, 0.4375, 0.625, 0.4375, 0.625, 0.5, 0.5625, 0.5, 0.5625, 0.5, 0.625, 0.5, 0.625, 0.5625, 0.5625, 0.5625, 0.5625, 0.5625, 0.625, 0.5625, 0.625, 0.625, 0.5625, 0.625, 0.5625, 0.625, 0.625, 0.625, 0.625, 0.6875, 0.5625, 0.6875, 0.5625, 0.6875, 0.625, 0.6875, 0.625, 0.75, 0.5625, 0.75, 0.5625, 0.75, 0.625, 0.75, 0.625, 0.8125, 0.5625, 0.8125, 0.5625, 0.8125, 0.625, 0.8125, 0.625, 0.875, 0.5625, 0.875, 0.5625, 0.875, 0.625, 0.875, 0.625, 0.9375, 0.5625, 0.9375, 0.625, 0.0, 0.6875, 0.0, 0.6875, 0.0625, 0.625, 0.0625, 0.625, 0.0625, 0.6875, 0.0625, 0.6875, 0.125, 0.625, 0.125, 0.625, 0.125, 0.6875, 0.125, 0.6875, 0.1875, 0.625, 0.1875, 0.625, 0.1875, 0.6875, 0.1875, 0.6875, 0.25, 0.625, 0.25, 0.625, 0.25, 0.6875, 0.25, 0.6875, 0.3125, 0.625, 0.3125, 0.625, 0.3125, 0.6875, 0.3125, 0.6875, 0.375, 0.625, 0.375, 0.625, 0.375, 0.6875, 0.375, 0.6875, 0.4375, 0.625, 0.4375, 0.625, 0.4375, 0.6875, 0.4375, 0.6875, 0.5, 0.625, 0.5, 0.625, 0.5, 0.6875, 0.5, 0.6875, 0.5625, 0.625, 0.5625, 0.625, 0.5625, 0.6875, 0.5625, 0.6875, 0.625, 0.625, 0.625, 0.625, 0.625, 0.6875, 0.625, 0.6875, 0.6875, 0.625, 0.6875, 0.625, 0.6875, 0.6875, 0.6875, 0.6875, 0.75, 0.625, 0.75, 0.625, 0.75, 0.6875, 0.75, 0.6875, 0.8125, 0.625, 0.8125, 0.625, 0.8125, 0.6875, 0.8125, 0.6875, 0.875, 0.625, 0.875, 0.625, 0.875, 0.6875, 0.875, 0.6875, 0.9375, 0.625, 0.9375, 0.6875, 0.0, 0.75, 0.0, 0.75, 0.0625, 0.6875, 0.0625, 0.6875, 0.0625, 0.75, 0.0625, 0.75, 0.125, 0.6875, 0.125, 0.6875, 0.125, 0.75, 0.125, 0.75, 0.1875, 0.6875, 0.1875, 0.6875, 0.1875, 0.75, 0.1875, 0.75, 0.25, 0.6875, 0.25, 0.6875, 0.25, 0.75, 0.25, 0.75, 0.3125, 0.6875, 0.3125, 0.6875, 0.3125, 0.75, 0.3125, 0.75, 0.375, 0.6875, 0.375, 0.6875, 0.375, 0.75, 0.375, 0.75, 0.4375, 0.6875, 0.4375, 0.6875, 0.4375, 0.75, 0.4375, 0.75, 0.5, 0.6875, 0.5, 0.6875, 0.5, 0.75, 0.5, 0.75, 0.5625, 0.6875, 0.5625, 0.6875, 0.5625, 0.75, 0.5625, 0.75, 0.625, 0.6875, 0.625, 0.6875, 0.625, 0.75, 0.625, 0.75, 0.6875, 0.6875, 0.6875, 0.6875, 0.6875, 0.75, 0.6875, 0.75, 0.75, 0.6875, 0.75, 0.6875, 0.75, 0.75, 0.75, 0.75, 0.8125, 0.6875, 0.8125, 0.6875, 0.8125, 0.75, 0.8125, 0.75, 0.875, 0.6875, 0.875, 0.6875, 0.875, 0.75, 0.875, 0.75, 0.9375, 0.6875, 0.9375, 0.75, 0.0, 0.8125, 0.0, 0.8125, 0.0625, 0.75, 0.0625, 0.75, 0.0625, 0.8125, 0.0625, 0.8125, 0.125, 0.75, 0.125, 0.75, 0.125, 0.8125, 0.125, 0.8125, 0.1875, 0.75, 0.1875, 0.75, 0.1875, 0.8125, 0.1875, 0.8125, 0.25, 0.75, 0.25, 0.75, 0.25, 0.8125, 0.25, 0.8125, 0.3125, 0.75, 0.3125, 0.75, 0.3125, 0.8125, 0.3125, 0.8125, 0.375, 0.75, 0.375, 0.75, 0.375, 0.8125, 0.375, 0.8125, 0.4375, 0.75, 0.4375, 0.75, 0.4375, 0.8125, 0.4375, 0.8125, 0.5, 0.75, 0.5, 0.75, 0.5, 0.8125, 0.5, 0.8125, 0.5625, 0.75, 0.5625, 0.75, 0.5625, 0.8125, 0.5625, 0.8125, 0.625, 0.75, 0.625, 0.75, 0.625, 0.8125, 0.625, 0.8125, 0.6875, 0.75, 0.6875, 0.75, 0.6875, 0.8125, 0.6875, 0.8125, 0.75, 0.75, 0.75, 0.75, 0.75, 0.8125, 0.75, 0.8125, 0.8125, 0.75, 0.8125, 0.75, 0.8125, 0.8125, 0.8125, 0.8125, 0.875, 0.75, 0.875, 0.75, 0.875, 0.8125, 0.875, 0.8125, 0.9375, 0.75, 0.9375, 0.8125, 0.0, 0.875, 0.0, 0.875, 0.0625, 0.8125, 0.0625, 0.8125, 0.0625, 0.875, 0.0625, 0.875, 0.125, 0.8125, 0.125, 0.8125, 0.125, 0.875, 0.125, 0.875, 0.1875, 0.8125, 0.1875, 0.8125, 0.1875, 0.875, 0.1875, 0.875, 0.25, 0.8125, 0.25, 0.8125, 0.25, 0.875, 0.25, 0.875, 0.3125, 0.8125, 0.3125, 0.8125, 0.3125, 0.875, 0.3125, 0.875, 0.375, 0.8125, 0.375, 0.8125, 0.375, 0.875, 0.375, 0.875, 0.4375, 0.8125, 0.4375, 0.8125, 0.4375, 0.875, 0.4375, 0.875, 0.5, 0.8125, 0.5, 0.8125, 0.5, 0.875, 0.5, 0.875, 0.5625, 0.8125, 0.5625, 0.8125, 0.5625, 0.875, 0.5625, 0.875, 0.625, 0.8125, 0.625, 0.8125, 0.625, 0.875, 0.625, 0.875, 0.6875, 0.8125, 0.6875, 0.8125, 0.6875, 0.875, 0.6875, 0.875, 0.75, 0.8125, 0.75, 0.8125, 0.75, 0.875, 0.75, 0.875, 0.8125, 0.8125, 0.8125, 0.8125, 0.8125, 0.875, 0.8125, 0.875, 0.875, 0.8125, 0.875, 0.8125, 0.875, 0.875, 0.875, 0.875, 0.9375, 0.8125, 0.9375, 0.875, 0.0, 0.9375, 0.0, 0.9375, 0.0625, 0.875, 0.0625, 0.875, 0.0625, 0.9375, 0.0625, 0.9375, 0.125, 0.875, 0.125, 0.875, 0.125, 0.9375, 0.125, 0.9375, 0.1875, 0.875, 0.1875, 0.875, 0.1875, 0.9375, 0.1875, 0.9375, 0.25, 0.875, 0.25, 0.875, 0.25, 0.9375, 0.25, 0.9375, 0.3125, 0.875, 0.3125, 0.875, 0.3125, 0.9375, 0.3125, 0.9375, 0.375, 0.875, 0.375, 0.875, 0.375, 0.9375, 0.375, 0.9375, 0.4375, 0.875, 0.4375, 0.875, 0.4375, 0.9375, 0.4375, 0.9375, 0.5, 0.875, 0.5, 0.875, 0.5, 0.9375, 0.5, 0.9375, 0.5625, 0.875, 0.5625, 0.875, 0.5625, 0.9375, 0.5625, 0.9375, 0.625, 0.875, 0.625, 0.875, 0.625, 0.9375, 0.625, 0.9375, 0.6875, 0.875, 0.6875, 0.875, 0.6875, 0.9375, 0.6875, 0.9375, 0.75, 0.875, 0.75, 0.875, 0.75, 0.9375, 0.75, 0.9375, 0.8125, 0.875, 0.8125, 0.875, 0.8125, 0.9375, 0.8125, 0.9375, 0.875, 0.875, 0.875, 0.875, 0.875, 0.9375, 0.875, 0.9375, 0.9375, 0.875, 0.9375, 0.9375, 0.0, 1.0, 0.0, 1.0, 0.0625, 0.9375, 0.0625, 0.9375, 0.0625, 1.0, 0.0625, 1.0, 0.125, 0.9375, 0.125, 0.9375, 0.125, 1.0, 0.125, 1.0, 0.1875, 0.9375, 0.1875, 0.9375, 0.1875, 1.0, 0.1875, 1.0, 0.25, 0.9375, 0.25, 0.9375, 0.25, 1.0, 0.25, 1.0, 0.3125, 0.9375, 0.3125, 0.9375, 0.3125, 1.0, 0.3125, 1.0, 0.375, 0.9375, 0.375, 0.9375, 0.375, 1.0, 0.375, 1.0, 0.4375, 0.9375, 0.4375, 0.9375, 0.4375, 1.0, 0.4375, 1.0, 0.5, 0.9375, 0.5, 0.9375, 0.5, 1.0, 0.5, 1.0, 0.5625, 0.9375, 0.5625, 0.9375, 0.5625, 1.0, 0.5625, 1.0, 0.625, 0.9375, 0.625, 0.9375, 0.625, 1.0, 0.625, 1.0, 0.6875, 0.9375, 0.6875, 0.9375, 0.6875, 1.0, 0.6875, 1.0, 0.75, 0.9375, 0.75, 0.9375, 0.75, 1.0, 0.75, 1.0, 0.8125, 0.9375, 0.8125, 0.9375, 0.8125, 1.0, 0.8125, 1.0, 0.875, 0.9375, 0.875, 0.9375, 0.875, 1.0, 0.875, 1.0, 0.9375, 0.9375, 0.9375])
me_plane.materials.append(mat_cheese_material)
me_plane.use_remesh_fix_poles = True
me_plane.use_remesh_preserve_attributes = False
me_plane.use_mirror_vertex_groups = False
me_plane.update()
me_cube_003 = bpy.data.meshes.new('Cube.003')
me_cube_003.from_pydata([(-4.731, -4.731, -0.3443), (-4.259, -4.259, 2.138), (-4.731, 4.731, -0.3443), (-4.259, 4.259, 2.138), (4.731, -4.731, -0.3443), (4.259, -4.259, 2.138), (4.731, 4.731, -0.3443), (4.259, 4.259, 2.138), (-5.168, -5.168, 1.834), (-5.168, 5.168, 1.834), (5.168, 5.168, 1.834), (5.168, -5.168, 1.834), (-5.061, 5.061, 1.573), (5.061, 5.061, 1.573), (5.061, -5.061, 1.573), (-5.061, -5.061, 1.573)], [], [(8, 1, 3, 9), (9, 3, 7, 10), (10, 7, 5, 11), (11, 5, 1, 8), (2, 6, 4, 0), (7, 3, 1, 5), (14, 11, 8, 15), (13, 10, 11, 14), (12, 9, 10, 13), (15, 8, 9, 12), (0, 15, 12, 2), (2, 12, 13, 6), (6, 13, 14, 4), (4, 14, 15, 0)])
me_cube_003.polygons.foreach_set('use_smooth', [True] * 14)
_uv = me_cube_003.uv_layers.new(name='UVMap')
_uv.uv.foreach_set('vector', [0.5848, 0.0, 0.625, 0.0, 0.625, 0.25, 0.5848, 0.25, 0.5848, 0.25, 0.625, 0.25, 0.625, 0.5, 0.5848, 0.5, 0.5848, 0.5, 0.625, 0.5, 0.625, 0.75, 0.5848, 0.75, 0.5848, 0.75, 0.625, 0.75, 0.625, 1.0, 0.5848, 1.0, 0.125, 0.5, 0.375, 0.5, 0.375, 0.75, 0.125, 0.75, 0.625, 0.5, 0.875, 0.5, 0.875, 0.75, 0.625, 0.75, 0.5169, 0.75, 0.5848, 0.75, 0.5848, 1.0, 0.5169, 1.0, 0.5169, 0.5, 0.5848, 0.5, 0.5848, 0.75, 0.5169, 0.75, 0.5169, 0.25, 0.5848, 0.25, 0.5848, 0.5, 0.5169, 0.5, 0.5169, 0.0, 0.5848, 0.0, 0.5848, 0.25, 0.5169, 0.25, 0.375, 0.0, 0.5169, 0.0, 0.5169, 0.25, 0.375, 0.25, 0.375, 0.25, 0.5169, 0.25, 0.5169, 0.5, 0.375, 0.5, 0.375, 0.5, 0.5169, 0.5, 0.5169, 0.75, 0.375, 0.75, 0.375, 0.75, 0.5169, 0.75, 0.5169, 1.0, 0.375, 1.0])
me_cube_003.materials.append(mat_bun_material)
me_cube_003.materials.append(mat_sesame_material)
me_cube_003.use_remesh_fix_poles = True
me_cube_003.use_remesh_preserve_attributes = False
me_cube_003.use_mirror_vertex_groups = False
me_cube_003.update()
me_cube = bpy.data.meshes.new('Cube')
me_cube.from_pydata([(-0.2216, -0.01903, -0.1579), (-0.171, -0.06043, 0.06449), (-0.5949, 0.4553, -0.3103), (-0.1823, 0.2409, -0.02735), (0.05137, -0.06043, -0.1579), (0.05137, -0.06043, -0.11), (0.000783, 0.2034, -0.1579), (0.05137, 0.162, 0.06449)], [], [(0, 1, 3, 2), (2, 3, 7, 6), (6, 7, 5, 4), (4, 5, 1, 0), (2, 6, 4, 0), (7, 3, 1, 5)])
_uv = me_cube.uv_layers.new(name='UVMap')
_uv.uv.foreach_set('vector', [0.375, 0.0, 0.625, 0.0, 0.625, 0.25, 0.375, 0.25, 0.375, 0.25, 0.625, 0.25, 0.625, 0.5, 0.375, 0.5, 0.375, 0.5, 0.625, 0.5, 0.625, 0.75, 0.375, 0.75, 0.375, 0.75, 0.625, 0.75, 0.625, 1.0, 0.375, 1.0, 0.125, 0.5, 0.375, 0.5, 0.375, 0.75, 0.125, 0.75, 0.625, 0.5, 0.875, 0.5, 0.875, 0.75, 0.625, 0.75])
me_cube.materials.append(mat_sesame_material)
me_cube.use_remesh_fix_poles = True
me_cube.use_remesh_preserve_attributes = False
me_cube.use_mirror_vertex_groups = False
me_cube.update()
me_cube_004 = bpy.data.meshes.new('Cube.004')
me_cube_004.from_pydata([(-0.2216, -0.01903, -0.1579), (-0.171, -0.06043, 0.06449), (-0.5949, 0.4553, -0.3103), (-0.1823, 0.2409, -0.02735), (0.05137, -0.06043, -0.1579), (0.05137, -0.06043, -0.11), (0.000783, 0.2034, -0.1579), (0.05137, 0.162, 0.06449)], [], [(0, 1, 3, 2), (2, 3, 7, 6), (6, 7, 5, 4), (4, 5, 1, 0), (2, 6, 4, 0), (7, 3, 1, 5)])
_uv = me_cube_004.uv_layers.new(name='UVMap')
_uv.uv.foreach_set('vector', [0.375, 0.0, 0.625, 0.0, 0.625, 0.25, 0.375, 0.25, 0.375, 0.25, 0.625, 0.25, 0.625, 0.5, 0.375, 0.5, 0.375, 0.5, 0.625, 0.5, 0.625, 0.75, 0.375, 0.75, 0.375, 0.75, 0.625, 0.75, 0.625, 1.0, 0.375, 1.0, 0.125, 0.5, 0.375, 0.5, 0.375, 0.75, 0.125, 0.75, 0.625, 0.5, 0.875, 0.5, 0.875, 0.75, 0.625, 0.75])
me_cube_004.materials.append(mat_sesame_material)
me_cube_004.use_remesh_fix_poles = True
me_cube_004.use_remesh_preserve_attributes = False
me_cube_004.use_mirror_vertex_groups = False
me_cube_004.update()
me_cube_005 = bpy.data.meshes.new('Cube.005')
me_cube_005.from_pydata([(-0.2216, -0.01903, -0.1579), (-0.171, -0.06043, 0.06449), (-0.5949, 0.4553, -0.3103), (-0.1823, 0.2409, -0.02735), (0.05137, -0.06043, -0.1579), (0.05137, -0.06043, -0.11), (0.000783, 0.2034, -0.1579), (0.05137, 0.162, 0.06449)], [], [(0, 1, 3, 2), (2, 3, 7, 6), (6, 7, 5, 4), (4, 5, 1, 0), (2, 6, 4, 0), (7, 3, 1, 5)])
_uv = me_cube_005.uv_layers.new(name='UVMap')
_uv.uv.foreach_set('vector', [0.375, 0.0, 0.625, 0.0, 0.625, 0.25, 0.375, 0.25, 0.375, 0.25, 0.625, 0.25, 0.625, 0.5, 0.375, 0.5, 0.375, 0.5, 0.625, 0.5, 0.625, 0.75, 0.375, 0.75, 0.375, 0.75, 0.625, 0.75, 0.625, 1.0, 0.375, 1.0, 0.125, 0.5, 0.375, 0.5, 0.375, 0.75, 0.125, 0.75, 0.625, 0.5, 0.875, 0.5, 0.875, 0.75, 0.625, 0.75])
me_cube_005.materials.append(mat_sesame_material)
me_cube_005.use_remesh_fix_poles = True
me_cube_005.use_remesh_preserve_attributes = False
me_cube_005.use_mirror_vertex_groups = False
me_cube_005.update()
me_cube_006 = bpy.data.meshes.new('Cube.006')
me_cube_006.from_pydata([(-0.2216, -0.01903, -0.1579), (-0.171, -0.06043, 0.06449), (-0.5949, 0.4553, -0.3103), (-0.1823, 0.2409, -0.02735), (0.05137, -0.06043, -0.1579), (0.05137, -0.06043, -0.11), (0.000783, 0.2034, -0.1579), (0.05137, 0.162, 0.06449)], [], [(0, 1, 3, 2), (2, 3, 7, 6), (6, 7, 5, 4), (4, 5, 1, 0), (2, 6, 4, 0), (7, 3, 1, 5)])
_uv = me_cube_006.uv_layers.new(name='UVMap')
_uv.uv.foreach_set('vector', [0.375, 0.0, 0.625, 0.0, 0.625, 0.25, 0.375, 0.25, 0.375, 0.25, 0.625, 0.25, 0.625, 0.5, 0.375, 0.5, 0.375, 0.5, 0.625, 0.5, 0.625, 0.75, 0.375, 0.75, 0.375, 0.75, 0.625, 0.75, 0.625, 1.0, 0.375, 1.0, 0.125, 0.5, 0.375, 0.5, 0.375, 0.75, 0.125, 0.75, 0.625, 0.5, 0.875, 0.5, 0.875, 0.75, 0.625, 0.75])
me_cube_006.materials.append(mat_sesame_material)
me_cube_006.use_remesh_fix_poles = True
me_cube_006.use_remesh_preserve_attributes = False
me_cube_006.use_mirror_vertex_groups = False
me_cube_006.update()
me_cube_007 = bpy.data.meshes.new('Cube.007')
me_cube_007.from_pydata([(-0.2216, -0.01903, -0.1579), (-0.171, -0.06043, 0.06449), (-0.5949, 0.4553, -0.3103), (-0.1823, 0.2409, -0.02735), (0.05137, -0.06043, -0.1579), (0.05137, -0.06043, -0.11), (0.000783, 0.2034, -0.1579), (0.05137, 0.162, 0.06449)], [], [(0, 1, 3, 2), (2, 3, 7, 6), (6, 7, 5, 4), (4, 5, 1, 0), (2, 6, 4, 0), (7, 3, 1, 5)])
_uv = me_cube_007.uv_layers.new(name='UVMap')
_uv.uv.foreach_set('vector', [0.375, 0.0, 0.625, 0.0, 0.625, 0.25, 0.375, 0.25, 0.375, 0.25, 0.625, 0.25, 0.625, 0.5, 0.375, 0.5, 0.375, 0.5, 0.625, 0.5, 0.625, 0.75, 0.375, 0.75, 0.375, 0.75, 0.625, 0.75, 0.625, 1.0, 0.375, 1.0, 0.125, 0.5, 0.375, 0.5, 0.375, 0.75, 0.125, 0.75, 0.625, 0.5, 0.875, 0.5, 0.875, 0.75, 0.625, 0.75])
me_cube_007.materials.append(mat_sesame_material)
me_cube_007.use_remesh_fix_poles = True
me_cube_007.use_remesh_preserve_attributes = False
me_cube_007.use_mirror_vertex_groups = False
me_cube_007.update()
me_cube_008 = bpy.data.meshes.new('Cube.008')
me_cube_008.from_pydata([(-0.2216, -0.01903, -0.1579), (-0.171, -0.06043, 0.06449), (-0.5949, 0.4553, -0.3103), (-0.1823, 0.2409, -0.02735), (0.05137, -0.06043, -0.1579), (0.05137, -0.06043, -0.11), (0.000783, 0.2034, -0.1579), (0.05137, 0.162, 0.06449)], [], [(0, 1, 3, 2), (2, 3, 7, 6), (6, 7, 5, 4), (4, 5, 1, 0), (2, 6, 4, 0), (7, 3, 1, 5)])
_uv = me_cube_008.uv_layers.new(name='UVMap')
_uv.uv.foreach_set('vector', [0.375, 0.0, 0.625, 0.0, 0.625, 0.25, 0.375, 0.25, 0.375, 0.25, 0.625, 0.25, 0.625, 0.5, 0.375, 0.5, 0.375, 0.5, 0.625, 0.5, 0.625, 0.75, 0.375, 0.75, 0.375, 0.75, 0.625, 0.75, 0.625, 1.0, 0.375, 1.0, 0.125, 0.5, 0.375, 0.5, 0.375, 0.75, 0.125, 0.75, 0.625, 0.5, 0.875, 0.5, 0.875, 0.75, 0.625, 0.75])
me_cube_008.materials.append(mat_sesame_material)
me_cube_008.use_remesh_fix_poles = True
me_cube_008.use_remesh_preserve_attributes = False
me_cube_008.use_mirror_vertex_groups = False
me_cube_008.update()
me_cube_009 = bpy.data.meshes.new('Cube.009')
me_cube_009.from_pydata([(-0.2216, -0.01903, -0.1579), (-0.171, -0.06043, 0.06449), (-0.5949, 0.4553, -0.3103), (-0.1823, 0.2409, -0.02735), (0.05137, -0.06043, -0.1579), (0.05137, -0.06043, -0.11), (0.000783, 0.2034, -0.1579), (0.05137, 0.162, 0.06449)], [], [(0, 1, 3, 2), (2, 3, 7, 6), (6, 7, 5, 4), (4, 5, 1, 0), (2, 6, 4, 0), (7, 3, 1, 5)])
_uv = me_cube_009.uv_layers.new(name='UVMap')
_uv.uv.foreach_set('vector', [0.375, 0.0, 0.625, 0.0, 0.625, 0.25, 0.375, 0.25, 0.375, 0.25, 0.625, 0.25, 0.625, 0.5, 0.375, 0.5, 0.375, 0.5, 0.625, 0.5, 0.625, 0.75, 0.375, 0.75, 0.375, 0.75, 0.625, 0.75, 0.625, 1.0, 0.375, 1.0, 0.125, 0.5, 0.375, 0.5, 0.375, 0.75, 0.125, 0.75, 0.625, 0.5, 0.875, 0.5, 0.875, 0.75, 0.625, 0.75])
me_cube_009.materials.append(mat_sesame_material)
me_cube_009.use_remesh_fix_poles = True
me_cube_009.use_remesh_preserve_attributes = False
me_cube_009.use_mirror_vertex_groups = False
me_cube_009.update()
me_cube_010 = bpy.data.meshes.new('Cube.010')
me_cube_010.from_pydata([(-0.2216, -0.01903, -0.1579), (-0.171, -0.06043, 0.06449), (-0.5949, 0.4553, -0.3103), (-0.1823, 0.2409, -0.02735), (0.05137, -0.06043, -0.1579), (0.05137, -0.06043, -0.11), (0.000783, 0.2034, -0.1579), (0.05137, 0.162, 0.06449)], [], [(0, 1, 3, 2), (2, 3, 7, 6), (6, 7, 5, 4), (4, 5, 1, 0), (2, 6, 4, 0), (7, 3, 1, 5)])
_uv = me_cube_010.uv_layers.new(name='UVMap')
_uv.uv.foreach_set('vector', [0.375, 0.0, 0.625, 0.0, 0.625, 0.25, 0.375, 0.25, 0.375, 0.25, 0.625, 0.25, 0.625, 0.5, 0.375, 0.5, 0.375, 0.5, 0.625, 0.5, 0.625, 0.75, 0.375, 0.75, 0.375, 0.75, 0.625, 0.75, 0.625, 1.0, 0.375, 1.0, 0.125, 0.5, 0.375, 0.5, 0.375, 0.75, 0.125, 0.75, 0.625, 0.5, 0.875, 0.5, 0.875, 0.75, 0.625, 0.75])
me_cube_010.materials.append(mat_sesame_material)
me_cube_010.use_remesh_fix_poles = True
me_cube_010.use_remesh_preserve_attributes = False
me_cube_010.use_mirror_vertex_groups = False
me_cube_010.update()
me_cube_011 = bpy.data.meshes.new('Cube.011')
me_cube_011.from_pydata([(-0.2216, -0.01903, -0.1579), (-0.171, -0.06043, 0.06449), (-0.5949, 0.4553, -0.3103), (-0.1823, 0.2409, -0.02735), (0.05137, -0.06043, -0.1579), (0.05137, -0.06043, -0.11), (0.000783, 0.2034, -0.1579), (0.05137, 0.162, 0.06449)], [], [(0, 1, 3, 2), (2, 3, 7, 6), (6, 7, 5, 4), (4, 5, 1, 0), (2, 6, 4, 0), (7, 3, 1, 5)])
_uv = me_cube_011.uv_layers.new(name='UVMap')
_uv.uv.foreach_set('vector', [0.375, 0.0, 0.625, 0.0, 0.625, 0.25, 0.375, 0.25, 0.375, 0.25, 0.625, 0.25, 0.625, 0.5, 0.375, 0.5, 0.375, 0.5, 0.625, 0.5, 0.625, 0.75, 0.375, 0.75, 0.375, 0.75, 0.625, 0.75, 0.625, 1.0, 0.375, 1.0, 0.125, 0.5, 0.375, 0.5, 0.375, 0.75, 0.125, 0.75, 0.625, 0.5, 0.875, 0.5, 0.875, 0.75, 0.625, 0.75])
me_cube_011.materials.append(mat_sesame_material)
me_cube_011.use_remesh_fix_poles = True
me_cube_011.use_remesh_preserve_attributes = False
me_cube_011.use_mirror_vertex_groups = False
me_cube_011.update()
me_cube_012 = bpy.data.meshes.new('Cube.012')
me_cube_012.from_pydata([(-0.2216, -0.01903, -0.1579), (-0.171, -0.06043, 0.06449), (-0.5949, 0.4553, -0.3103), (-0.1823, 0.2409, -0.02735), (0.05137, -0.06043, -0.1579), (0.05137, -0.06043, -0.11), (0.000783, 0.2034, -0.1579), (0.05137, 0.162, 0.06449)], [], [(0, 1, 3, 2), (2, 3, 7, 6), (6, 7, 5, 4), (4, 5, 1, 0), (2, 6, 4, 0), (7, 3, 1, 5)])
_uv = me_cube_012.uv_layers.new(name='UVMap')
_uv.uv.foreach_set('vector', [0.375, 0.0, 0.625, 0.0, 0.625, 0.25, 0.375, 0.25, 0.375, 0.25, 0.625, 0.25, 0.625, 0.5, 0.375, 0.5, 0.375, 0.5, 0.625, 0.5, 0.625, 0.75, 0.375, 0.75, 0.375, 0.75, 0.625, 0.75, 0.625, 1.0, 0.375, 1.0, 0.125, 0.5, 0.375, 0.5, 0.375, 0.75, 0.125, 0.75, 0.625, 0.5, 0.875, 0.5, 0.875, 0.75, 0.625, 0.75])
me_cube_012.materials.append(mat_sesame_material)
me_cube_012.use_remesh_fix_poles = True
me_cube_012.use_remesh_preserve_attributes = False
me_cube_012.use_mirror_vertex_groups = False
me_cube_012.update()
me_cube_013 = bpy.data.meshes.new('Cube.013')
me_cube_013.from_pydata([(-0.2216, -0.01903, -0.1579), (-0.171, -0.06043, 0.06449), (-0.5949, 0.4553, -0.3103), (-0.1823, 0.2409, -0.02735), (0.05137, -0.06043, -0.1579), (0.05137, -0.06043, -0.11), (0.000783, 0.2034, -0.1579), (0.05137, 0.162, 0.06449)], [], [(0, 1, 3, 2), (2, 3, 7, 6), (6, 7, 5, 4), (4, 5, 1, 0), (2, 6, 4, 0), (7, 3, 1, 5)])
_uv = me_cube_013.uv_layers.new(name='UVMap')
_uv.uv.foreach_set('vector', [0.375, 0.0, 0.625, 0.0, 0.625, 0.25, 0.375, 0.25, 0.375, 0.25, 0.625, 0.25, 0.625, 0.5, 0.375, 0.5, 0.375, 0.5, 0.625, 0.5, 0.625, 0.75, 0.375, 0.75, 0.375, 0.75, 0.625, 0.75, 0.625, 1.0, 0.375, 1.0, 0.125, 0.5, 0.375, 0.5, 0.375, 0.75, 0.125, 0.75, 0.625, 0.5, 0.875, 0.5, 0.875, 0.75, 0.625, 0.75])
me_cube_013.materials.append(mat_sesame_material)
me_cube_013.use_remesh_fix_poles = True
me_cube_013.use_remesh_preserve_attributes = False
me_cube_013.use_mirror_vertex_groups = False
me_cube_013.update()
me_cube_014 = bpy.data.meshes.new('Cube.014')
me_cube_014.from_pydata([(-0.2216, -0.01903, -0.1579), (-0.171, -0.06043, 0.06449), (-0.5949, 0.4553, -0.3103), (-0.1823, 0.2409, -0.02735), (0.05137, -0.06043, -0.1579), (0.05137, -0.06043, -0.11), (0.000783, 0.2034, -0.1579), (0.05137, 0.162, 0.06449)], [], [(0, 1, 3, 2), (2, 3, 7, 6), (6, 7, 5, 4), (4, 5, 1, 0), (2, 6, 4, 0), (7, 3, 1, 5)])
_uv = me_cube_014.uv_layers.new(name='UVMap')
_uv.uv.foreach_set('vector', [0.375, 0.0, 0.625, 0.0, 0.625, 0.25, 0.375, 0.25, 0.375, 0.25, 0.625, 0.25, 0.625, 0.5, 0.375, 0.5, 0.375, 0.5, 0.625, 0.5, 0.625, 0.75, 0.375, 0.75, 0.375, 0.75, 0.625, 0.75, 0.625, 1.0, 0.375, 1.0, 0.125, 0.5, 0.375, 0.5, 0.375, 0.75, 0.125, 0.75, 0.625, 0.5, 0.875, 0.5, 0.875, 0.75, 0.625, 0.75])
me_cube_014.materials.append(mat_sesame_material)
me_cube_014.use_remesh_fix_poles = True
me_cube_014.use_remesh_preserve_attributes = False
me_cube_014.use_mirror_vertex_groups = False
me_cube_014.update()
me_cube_015 = bpy.data.meshes.new('Cube.015')
me_cube_015.from_pydata([(-0.2216, -0.01903, -0.1579), (-0.171, -0.06043, 0.06449), (-0.5949, 0.4553, -0.3103), (-0.1823, 0.2409, -0.02735), (0.05137, -0.06043, -0.1579), (0.05137, -0.06043, -0.11), (0.000783, 0.2034, -0.1579), (0.05137, 0.162, 0.06449)], [], [(0, 1, 3, 2), (2, 3, 7, 6), (6, 7, 5, 4), (4, 5, 1, 0), (2, 6, 4, 0), (7, 3, 1, 5)])
_uv = me_cube_015.uv_layers.new(name='UVMap')
_uv.uv.foreach_set('vector', [0.375, 0.0, 0.625, 0.0, 0.625, 0.25, 0.375, 0.25, 0.375, 0.25, 0.625, 0.25, 0.625, 0.5, 0.375, 0.5, 0.375, 0.5, 0.625, 0.5, 0.625, 0.75, 0.375, 0.75, 0.375, 0.75, 0.625, 0.75, 0.625, 1.0, 0.375, 1.0, 0.125, 0.5, 0.375, 0.5, 0.375, 0.75, 0.125, 0.75, 0.625, 0.5, 0.875, 0.5, 0.875, 0.75, 0.625, 0.75])
me_cube_015.materials.append(mat_sesame_material)
me_cube_015.use_remesh_fix_poles = True
me_cube_015.use_remesh_preserve_attributes = False
me_cube_015.use_mirror_vertex_groups = False
me_cube_015.update()
me_cube_016 = bpy.data.meshes.new('Cube.016')
me_cube_016.from_pydata([(-0.2216, -0.01903, -0.1579), (-0.171, -0.06043, 0.06449), (-0.5949, 0.4553, -0.3103), (-0.1823, 0.2409, -0.02735), (0.05137, -0.06043, -0.1579), (0.05137, -0.06043, -0.11), (0.000783, 0.2034, -0.1579), (0.05137, 0.162, 0.06449)], [], [(0, 1, 3, 2), (2, 3, 7, 6), (6, 7, 5, 4), (4, 5, 1, 0), (2, 6, 4, 0), (7, 3, 1, 5)])
_uv = me_cube_016.uv_layers.new(name='UVMap')
_uv.uv.foreach_set('vector', [0.375, 0.0, 0.625, 0.0, 0.625, 0.25, 0.375, 0.25, 0.375, 0.25, 0.625, 0.25, 0.625, 0.5, 0.375, 0.5, 0.375, 0.5, 0.625, 0.5, 0.625, 0.75, 0.375, 0.75, 0.375, 0.75, 0.625, 0.75, 0.625, 1.0, 0.375, 1.0, 0.125, 0.5, 0.375, 0.5, 0.375, 0.75, 0.125, 0.75, 0.625, 0.5, 0.875, 0.5, 0.875, 0.75, 0.625, 0.75])
me_cube_016.materials.append(mat_sesame_material)
me_cube_016.use_remesh_fix_poles = True
me_cube_016.use_remesh_preserve_attributes = False
me_cube_016.use_mirror_vertex_groups = False
me_cube_016.update()
me_cube_017 = bpy.data.meshes.new('Cube.017')
me_cube_017.from_pydata([(-0.2216, -0.01903, -0.1579), (-0.171, -0.06043, 0.06449), (-0.5949, 0.4553, -0.3103), (-0.1823, 0.2409, -0.02735), (0.05137, -0.06043, -0.1579), (0.05137, -0.06043, -0.11), (0.000783, 0.2034, -0.1579), (0.05137, 0.162, 0.06449)], [], [(0, 1, 3, 2), (2, 3, 7, 6), (6, 7, 5, 4), (4, 5, 1, 0), (2, 6, 4, 0), (7, 3, 1, 5)])
_uv = me_cube_017.uv_layers.new(name='UVMap')
_uv.uv.foreach_set('vector', [0.375, 0.0, 0.625, 0.0, 0.625, 0.25, 0.375, 0.25, 0.375, 0.25, 0.625, 0.25, 0.625, 0.5, 0.375, 0.5, 0.375, 0.5, 0.625, 0.5, 0.625, 0.75, 0.375, 0.75, 0.375, 0.75, 0.625, 0.75, 0.625, 1.0, 0.375, 1.0, 0.125, 0.5, 0.375, 0.5, 0.375, 0.75, 0.125, 0.75, 0.625, 0.5, 0.875, 0.5, 0.875, 0.75, 0.625, 0.75])
me_cube_017.materials.append(mat_sesame_material)
me_cube_017.use_remesh_fix_poles = True
me_cube_017.use_remesh_preserve_attributes = False
me_cube_017.use_mirror_vertex_groups = False
me_cube_017.update()
me_cube_018 = bpy.data.meshes.new('Cube.018')
me_cube_018.from_pydata([(-0.2216, -0.01903, -0.1579), (-0.171, -0.06043, 0.06449), (-0.5949, 0.4553, -0.3103), (-0.1823, 0.2409, -0.02735), (0.05137, -0.06043, -0.1579), (0.05137, -0.06043, -0.11), (0.000783, 0.2034, -0.1579), (0.05137, 0.162, 0.06449)], [], [(0, 1, 3, 2), (2, 3, 7, 6), (6, 7, 5, 4), (4, 5, 1, 0), (2, 6, 4, 0), (7, 3, 1, 5)])
_uv = me_cube_018.uv_layers.new(name='UVMap')
_uv.uv.foreach_set('vector', [0.375, 0.0, 0.625, 0.0, 0.625, 0.25, 0.375, 0.25, 0.375, 0.25, 0.625, 0.25, 0.625, 0.5, 0.375, 0.5, 0.375, 0.5, 0.625, 0.5, 0.625, 0.75, 0.375, 0.75, 0.375, 0.75, 0.625, 0.75, 0.625, 1.0, 0.375, 1.0, 0.125, 0.5, 0.375, 0.5, 0.375, 0.75, 0.125, 0.75, 0.625, 0.5, 0.875, 0.5, 0.875, 0.75, 0.625, 0.75])
me_cube_018.materials.append(mat_sesame_material)
me_cube_018.use_remesh_fix_poles = True
me_cube_018.use_remesh_preserve_attributes = False
me_cube_018.use_mirror_vertex_groups = False
me_cube_018.update()
me_cube_019 = bpy.data.meshes.new('Cube.019')
me_cube_019.from_pydata([(-0.2216, -0.01903, -0.1579), (-0.171, -0.06043, 0.06449), (-0.5949, 0.4553, -0.3103), (-0.1823, 0.2409, -0.02735), (0.05137, -0.06043, -0.1579), (0.05137, -0.06043, -0.11), (0.000783, 0.2034, -0.1579), (0.05137, 0.162, 0.06449)], [], [(0, 1, 3, 2), (2, 3, 7, 6), (6, 7, 5, 4), (4, 5, 1, 0), (2, 6, 4, 0), (7, 3, 1, 5)])
_uv = me_cube_019.uv_layers.new(name='UVMap')
_uv.uv.foreach_set('vector', [0.375, 0.0, 0.625, 0.0, 0.625, 0.25, 0.375, 0.25, 0.375, 0.25, 0.625, 0.25, 0.625, 0.5, 0.375, 0.5, 0.375, 0.5, 0.625, 0.5, 0.625, 0.75, 0.375, 0.75, 0.375, 0.75, 0.625, 0.75, 0.625, 1.0, 0.375, 1.0, 0.125, 0.5, 0.375, 0.5, 0.375, 0.75, 0.125, 0.75, 0.625, 0.5, 0.875, 0.5, 0.875, 0.75, 0.625, 0.75])
me_cube_019.materials.append(mat_sesame_material)
me_cube_019.use_remesh_fix_poles = True
me_cube_019.use_remesh_preserve_attributes = False
me_cube_019.use_mirror_vertex_groups = False
me_cube_019.update()
me_cube_020 = bpy.data.meshes.new('Cube.020')
me_cube_020.from_pydata([(-0.2216, -0.01903, -0.1579), (-0.171, -0.06043, 0.06449), (-0.5949, 0.4553, -0.3103), (-0.1823, 0.2409, -0.02735), (0.05137, -0.06043, -0.1579), (0.05137, -0.06043, -0.11), (0.000783, 0.2034, -0.1579), (0.05137, 0.162, 0.06449)], [], [(0, 1, 3, 2), (2, 3, 7, 6), (6, 7, 5, 4), (4, 5, 1, 0), (2, 6, 4, 0), (7, 3, 1, 5)])
_uv = me_cube_020.uv_layers.new(name='UVMap')
_uv.uv.foreach_set('vector', [0.375, 0.0, 0.625, 0.0, 0.625, 0.25, 0.375, 0.25, 0.375, 0.25, 0.625, 0.25, 0.625, 0.5, 0.375, 0.5, 0.375, 0.5, 0.625, 0.5, 0.625, 0.75, 0.375, 0.75, 0.375, 0.75, 0.625, 0.75, 0.625, 1.0, 0.375, 1.0, 0.125, 0.5, 0.375, 0.5, 0.375, 0.75, 0.125, 0.75, 0.625, 0.5, 0.875, 0.5, 0.875, 0.75, 0.625, 0.75])
me_cube_020.materials.append(mat_sesame_material)
me_cube_020.use_remesh_fix_poles = True
me_cube_020.use_remesh_preserve_attributes = False
me_cube_020.use_mirror_vertex_groups = False
me_cube_020.update()
me_cube_021 = bpy.data.meshes.new('Cube.021')
me_cube_021.from_pydata([(-0.2216, -0.01903, -0.1579), (-0.171, -0.06043, 0.06449), (-0.5949, 0.4553, -0.3103), (-0.1823, 0.2409, -0.02735), (0.05137, -0.06043, -0.1579), (0.05137, -0.06043, -0.11), (0.000783, 0.2034, -0.1579), (0.05137, 0.162, 0.06449)], [], [(0, 1, 3, 2), (2, 3, 7, 6), (6, 7, 5, 4), (4, 5, 1, 0), (2, 6, 4, 0), (7, 3, 1, 5)])
_uv = me_cube_021.uv_layers.new(name='UVMap')
_uv.uv.foreach_set('vector', [0.375, 0.0, 0.625, 0.0, 0.625, 0.25, 0.375, 0.25, 0.375, 0.25, 0.625, 0.25, 0.625, 0.5, 0.375, 0.5, 0.375, 0.5, 0.625, 0.5, 0.625, 0.75, 0.375, 0.75, 0.375, 0.75, 0.625, 0.75, 0.625, 1.0, 0.375, 1.0, 0.125, 0.5, 0.375, 0.5, 0.375, 0.75, 0.125, 0.75, 0.625, 0.5, 0.875, 0.5, 0.875, 0.75, 0.625, 0.75])
me_cube_021.materials.append(mat_sesame_material)
me_cube_021.use_remesh_fix_poles = True
me_cube_021.use_remesh_preserve_attributes = False
me_cube_021.use_mirror_vertex_groups = False
me_cube_021.update()
me_cube_022 = bpy.data.meshes.new('Cube.022')
me_cube_022.from_pydata([(-0.2216, -0.01903, -0.1579), (-0.171, -0.06043, 0.06449), (-0.5949, 0.4553, -0.3103), (-0.1823, 0.2409, -0.02735), (0.05137, -0.06043, -0.1579), (0.05137, -0.06043, -0.11), (0.000783, 0.2034, -0.1579), (0.05137, 0.162, 0.06449)], [], [(0, 1, 3, 2), (2, 3, 7, 6), (6, 7, 5, 4), (4, 5, 1, 0), (2, 6, 4, 0), (7, 3, 1, 5)])
_uv = me_cube_022.uv_layers.new(name='UVMap')
_uv.uv.foreach_set('vector', [0.375, 0.0, 0.625, 0.0, 0.625, 0.25, 0.375, 0.25, 0.375, 0.25, 0.625, 0.25, 0.625, 0.5, 0.375, 0.5, 0.375, 0.5, 0.625, 0.5, 0.625, 0.75, 0.375, 0.75, 0.375, 0.75, 0.625, 0.75, 0.625, 1.0, 0.375, 1.0, 0.125, 0.5, 0.375, 0.5, 0.375, 0.75, 0.125, 0.75, 0.625, 0.5, 0.875, 0.5, 0.875, 0.75, 0.625, 0.75])
me_cube_022.materials.append(mat_sesame_material)
me_cube_022.use_remesh_fix_poles = True
me_cube_022.use_remesh_preserve_attributes = False
me_cube_022.use_mirror_vertex_groups = False
me_cube_022.update()
me_cube_023 = bpy.data.meshes.new('Cube.023')
me_cube_023.from_pydata([(-0.2216, -0.01903, -0.1579), (-0.171, -0.06043, 0.06449), (-0.5949, 0.4553, -0.3103), (-0.1823, 0.2409, -0.02735), (0.05137, -0.06043, -0.1579), (0.05137, -0.06043, -0.11), (0.000783, 0.2034, -0.1579), (0.05137, 0.162, 0.06449)], [], [(0, 1, 3, 2), (2, 3, 7, 6), (6, 7, 5, 4), (4, 5, 1, 0), (2, 6, 4, 0), (7, 3, 1, 5)])
_uv = me_cube_023.uv_layers.new(name='UVMap')
_uv.uv.foreach_set('vector', [0.375, 0.0, 0.625, 0.0, 0.625, 0.25, 0.375, 0.25, 0.375, 0.25, 0.625, 0.25, 0.625, 0.5, 0.375, 0.5, 0.375, 0.5, 0.625, 0.5, 0.625, 0.75, 0.375, 0.75, 0.375, 0.75, 0.625, 0.75, 0.625, 1.0, 0.375, 1.0, 0.125, 0.5, 0.375, 0.5, 0.375, 0.75, 0.125, 0.75, 0.625, 0.5, 0.875, 0.5, 0.875, 0.75, 0.625, 0.75])
me_cube_023.materials.append(mat_sesame_material)
me_cube_023.use_remesh_fix_poles = True
me_cube_023.use_remesh_preserve_attributes = False
me_cube_023.use_mirror_vertex_groups = False
me_cube_023.update()
me_cube_024 = bpy.data.meshes.new('Cube.024')
me_cube_024.from_pydata([(-0.2216, -0.01903, -0.1579), (-0.171, -0.06043, 0.06449), (-0.5949, 0.4553, -0.3103), (-0.1823, 0.2409, -0.02735), (0.05137, -0.06043, -0.1579), (0.05137, -0.06043, -0.11), (0.000783, 0.2034, -0.1579), (0.05137, 0.162, 0.06449)], [], [(0, 1, 3, 2), (2, 3, 7, 6), (6, 7, 5, 4), (4, 5, 1, 0), (2, 6, 4, 0), (7, 3, 1, 5)])
_uv = me_cube_024.uv_layers.new(name='UVMap')
_uv.uv.foreach_set('vector', [0.375, 0.0, 0.625, 0.0, 0.625, 0.25, 0.375, 0.25, 0.375, 0.25, 0.625, 0.25, 0.625, 0.5, 0.375, 0.5, 0.375, 0.5, 0.625, 0.5, 0.625, 0.75, 0.375, 0.75, 0.375, 0.75, 0.625, 0.75, 0.625, 1.0, 0.375, 1.0, 0.125, 0.5, 0.375, 0.5, 0.375, 0.75, 0.125, 0.75, 0.625, 0.5, 0.875, 0.5, 0.875, 0.75, 0.625, 0.75])
me_cube_024.materials.append(mat_sesame_material)
me_cube_024.use_remesh_fix_poles = True
me_cube_024.use_remesh_preserve_attributes = False
me_cube_024.use_mirror_vertex_groups = False
me_cube_024.update()
me_cube_025 = bpy.data.meshes.new('Cube.025')
me_cube_025.from_pydata([(-0.2216, -0.01903, -0.1579), (-0.171, -0.06043, 0.06449), (-0.5949, 0.4553, -0.3103), (-0.1823, 0.2409, -0.02735), (0.05137, -0.06043, -0.1579), (0.05137, -0.06043, -0.11), (0.000783, 0.2034, -0.1579), (0.05137, 0.162, 0.06449)], [], [(0, 1, 3, 2), (2, 3, 7, 6), (6, 7, 5, 4), (4, 5, 1, 0), (2, 6, 4, 0), (7, 3, 1, 5)])
_uv = me_cube_025.uv_layers.new(name='UVMap')
_uv.uv.foreach_set('vector', [0.375, 0.0, 0.625, 0.0, 0.625, 0.25, 0.375, 0.25, 0.375, 0.25, 0.625, 0.25, 0.625, 0.5, 0.375, 0.5, 0.375, 0.5, 0.625, 0.5, 0.625, 0.75, 0.375, 0.75, 0.375, 0.75, 0.625, 0.75, 0.625, 1.0, 0.375, 1.0, 0.125, 0.5, 0.375, 0.5, 0.375, 0.75, 0.125, 0.75, 0.625, 0.5, 0.875, 0.5, 0.875, 0.75, 0.625, 0.75])
me_cube_025.materials.append(mat_sesame_material)
me_cube_025.use_remesh_fix_poles = True
me_cube_025.use_remesh_preserve_attributes = False
me_cube_025.use_mirror_vertex_groups = False
me_cube_025.update()
me_cube_026 = bpy.data.meshes.new('Cube.026')
me_cube_026.from_pydata([(-0.2216, -0.01903, -0.1579), (-0.171, -0.06043, 0.06449), (-0.5949, 0.4553, -0.3103), (-0.1823, 0.2409, -0.02735), (0.05137, -0.06043, -0.1579), (0.05137, -0.06043, -0.11), (0.000783, 0.2034, -0.1579), (0.05137, 0.162, 0.06449)], [], [(0, 1, 3, 2), (2, 3, 7, 6), (6, 7, 5, 4), (4, 5, 1, 0), (2, 6, 4, 0), (7, 3, 1, 5)])
_uv = me_cube_026.uv_layers.new(name='UVMap')
_uv.uv.foreach_set('vector', [0.375, 0.0, 0.625, 0.0, 0.625, 0.25, 0.375, 0.25, 0.375, 0.25, 0.625, 0.25, 0.625, 0.5, 0.375, 0.5, 0.375, 0.5, 0.625, 0.5, 0.625, 0.75, 0.375, 0.75, 0.375, 0.75, 0.625, 0.75, 0.625, 1.0, 0.375, 1.0, 0.125, 0.5, 0.375, 0.5, 0.375, 0.75, 0.125, 0.75, 0.625, 0.5, 0.875, 0.5, 0.875, 0.75, 0.625, 0.75])
me_cube_026.materials.append(mat_sesame_material)
me_cube_026.use_remesh_fix_poles = True
me_cube_026.use_remesh_preserve_attributes = False
me_cube_026.use_mirror_vertex_groups = False
me_cube_026.update()
me_cube_027 = bpy.data.meshes.new('Cube.027')
me_cube_027.from_pydata([(-0.2216, -0.01903, -0.1579), (-0.171, -0.06043, 0.06449), (-0.5949, 0.4553, -0.3103), (-0.1823, 0.2409, -0.02735), (0.05137, -0.06043, -0.1579), (0.05137, -0.06043, -0.11), (0.000783, 0.2034, -0.1579), (0.05137, 0.162, 0.06449)], [], [(0, 1, 3, 2), (2, 3, 7, 6), (6, 7, 5, 4), (4, 5, 1, 0), (2, 6, 4, 0), (7, 3, 1, 5)])
_uv = me_cube_027.uv_layers.new(name='UVMap')
_uv.uv.foreach_set('vector', [0.375, 0.0, 0.625, 0.0, 0.625, 0.25, 0.375, 0.25, 0.375, 0.25, 0.625, 0.25, 0.625, 0.5, 0.375, 0.5, 0.375, 0.5, 0.625, 0.5, 0.625, 0.75, 0.375, 0.75, 0.375, 0.75, 0.625, 0.75, 0.625, 1.0, 0.375, 1.0, 0.125, 0.5, 0.375, 0.5, 0.375, 0.75, 0.125, 0.75, 0.625, 0.5, 0.875, 0.5, 0.875, 0.75, 0.625, 0.75])
me_cube_027.materials.append(mat_sesame_material)
me_cube_027.use_remesh_fix_poles = True
me_cube_027.use_remesh_preserve_attributes = False
me_cube_027.use_mirror_vertex_groups = False
me_cube_027.update()
me_cube_028 = bpy.data.meshes.new('Cube.028')
me_cube_028.from_pydata([(-0.2216, -0.01903, -0.1579), (-0.171, -0.06043, 0.06449), (-0.5949, 0.4553, -0.3103), (-0.1823, 0.2409, -0.02735), (0.05137, -0.06043, -0.1579), (0.05137, -0.06043, -0.11), (0.000783, 0.2034, -0.1579), (0.05137, 0.162, 0.06449)], [], [(0, 1, 3, 2), (2, 3, 7, 6), (6, 7, 5, 4), (4, 5, 1, 0), (2, 6, 4, 0), (7, 3, 1, 5)])
_uv = me_cube_028.uv_layers.new(name='UVMap')
_uv.uv.foreach_set('vector', [0.375, 0.0, 0.625, 0.0, 0.625, 0.25, 0.375, 0.25, 0.375, 0.25, 0.625, 0.25, 0.625, 0.5, 0.375, 0.5, 0.375, 0.5, 0.625, 0.5, 0.625, 0.75, 0.375, 0.75, 0.375, 0.75, 0.625, 0.75, 0.625, 1.0, 0.375, 1.0, 0.125, 0.5, 0.375, 0.5, 0.375, 0.75, 0.125, 0.75, 0.625, 0.5, 0.875, 0.5, 0.875, 0.75, 0.625, 0.75])
me_cube_028.materials.append(mat_sesame_material)
me_cube_028.use_remesh_fix_poles = True
me_cube_028.use_remesh_preserve_attributes = False
me_cube_028.use_mirror_vertex_groups = False
me_cube_028.update()
me_cube_029 = bpy.data.meshes.new('Cube.029')
me_cube_029.from_pydata([(-0.2216, -0.01903, -0.1579), (-0.171, -0.06043, 0.06449), (-0.5949, 0.4553, -0.3103), (-0.1823, 0.2409, -0.02735), (0.05137, -0.06043, -0.1579), (0.05137, -0.06043, -0.11), (0.000783, 0.2034, -0.1579), (0.05137, 0.162, 0.06449)], [], [(0, 1, 3, 2), (2, 3, 7, 6), (6, 7, 5, 4), (4, 5, 1, 0), (2, 6, 4, 0), (7, 3, 1, 5)])
_uv = me_cube_029.uv_layers.new(name='UVMap')
_uv.uv.foreach_set('vector', [0.375, 0.0, 0.625, 0.0, 0.625, 0.25, 0.375, 0.25, 0.375, 0.25, 0.625, 0.25, 0.625, 0.5, 0.375, 0.5, 0.375, 0.5, 0.625, 0.5, 0.625, 0.75, 0.375, 0.75, 0.375, 0.75, 0.625, 0.75, 0.625, 1.0, 0.375, 1.0, 0.125, 0.5, 0.375, 0.5, 0.375, 0.75, 0.125, 0.75, 0.625, 0.5, 0.875, 0.5, 0.875, 0.75, 0.625, 0.75])
me_cube_029.materials.append(mat_sesame_material)
me_cube_029.use_remesh_fix_poles = True
me_cube_029.use_remesh_preserve_attributes = False
me_cube_029.use_mirror_vertex_groups = False
me_cube_029.update()
me_cube_030 = bpy.data.meshes.new('Cube.030')
me_cube_030.from_pydata([(-0.2216, -0.01903, -0.1579), (-0.171, -0.06043, 0.06449), (-0.5949, 0.4553, -0.3103), (-0.1823, 0.2409, -0.02735), (0.05137, -0.06043, -0.1579), (0.05137, -0.06043, -0.11), (0.000783, 0.2034, -0.1579), (0.05137, 0.162, 0.06449)], [], [(0, 1, 3, 2), (2, 3, 7, 6), (6, 7, 5, 4), (4, 5, 1, 0), (2, 6, 4, 0), (7, 3, 1, 5)])
_uv = me_cube_030.uv_layers.new(name='UVMap')
_uv.uv.foreach_set('vector', [0.375, 0.0, 0.625, 0.0, 0.625, 0.25, 0.375, 0.25, 0.375, 0.25, 0.625, 0.25, 0.625, 0.5, 0.375, 0.5, 0.375, 0.5, 0.625, 0.5, 0.625, 0.75, 0.375, 0.75, 0.375, 0.75, 0.625, 0.75, 0.625, 1.0, 0.375, 1.0, 0.125, 0.5, 0.375, 0.5, 0.375, 0.75, 0.125, 0.75, 0.625, 0.5, 0.875, 0.5, 0.875, 0.75, 0.625, 0.75])
me_cube_030.materials.append(mat_sesame_material)
me_cube_030.use_remesh_fix_poles = True
me_cube_030.use_remesh_preserve_attributes = False
me_cube_030.use_mirror_vertex_groups = False
me_cube_030.update()
me_cube_031 = bpy.data.meshes.new('Cube.031')
me_cube_031.from_pydata([(-0.2216, -0.01903, -0.1579), (-0.171, -0.06043, 0.06449), (-0.5949, 0.4553, -0.3103), (-0.1823, 0.2409, -0.02735), (0.05137, -0.06043, -0.1579), (0.05137, -0.06043, -0.11), (0.000783, 0.2034, -0.1579), (0.05137, 0.162, 0.06449)], [], [(0, 1, 3, 2), (2, 3, 7, 6), (6, 7, 5, 4), (4, 5, 1, 0), (2, 6, 4, 0), (7, 3, 1, 5)])
_uv = me_cube_031.uv_layers.new(name='UVMap')
_uv.uv.foreach_set('vector', [0.375, 0.0, 0.625, 0.0, 0.625, 0.25, 0.375, 0.25, 0.375, 0.25, 0.625, 0.25, 0.625, 0.5, 0.375, 0.5, 0.375, 0.5, 0.625, 0.5, 0.625, 0.75, 0.375, 0.75, 0.375, 0.75, 0.625, 0.75, 0.625, 1.0, 0.375, 1.0, 0.125, 0.5, 0.375, 0.5, 0.375, 0.75, 0.125, 0.75, 0.625, 0.5, 0.875, 0.5, 0.875, 0.75, 0.625, 0.75])
me_cube_031.materials.append(mat_sesame_material)
me_cube_031.use_remesh_fix_poles = True
me_cube_031.use_remesh_preserve_attributes = False
me_cube_031.use_mirror_vertex_groups = False
me_cube_031.update()
me_cube_032 = bpy.data.meshes.new('Cube.032')
me_cube_032.from_pydata([(-0.2216, -0.01903, -0.1579), (-0.171, -0.06043, 0.06449), (-0.5949, 0.4553, -0.3103), (-0.1823, 0.2409, -0.02735), (0.05137, -0.06043, -0.1579), (0.05137, -0.06043, -0.11), (0.000783, 0.2034, -0.1579), (0.05137, 0.162, 0.06449)], [], [(0, 1, 3, 2), (2, 3, 7, 6), (6, 7, 5, 4), (4, 5, 1, 0), (2, 6, 4, 0), (7, 3, 1, 5)])
_uv = me_cube_032.uv_layers.new(name='UVMap')
_uv.uv.foreach_set('vector', [0.375, 0.0, 0.625, 0.0, 0.625, 0.25, 0.375, 0.25, 0.375, 0.25, 0.625, 0.25, 0.625, 0.5, 0.375, 0.5, 0.375, 0.5, 0.625, 0.5, 0.625, 0.75, 0.375, 0.75, 0.375, 0.75, 0.625, 0.75, 0.625, 1.0, 0.375, 1.0, 0.125, 0.5, 0.375, 0.5, 0.375, 0.75, 0.125, 0.75, 0.625, 0.5, 0.875, 0.5, 0.875, 0.75, 0.625, 0.75])
me_cube_032.materials.append(mat_sesame_material)
me_cube_032.use_remesh_fix_poles = True
me_cube_032.use_remesh_preserve_attributes = False
me_cube_032.use_mirror_vertex_groups = False
me_cube_032.update()
me_cube_033 = bpy.data.meshes.new('Cube.033')
me_cube_033.from_pydata([(-0.2216, -0.01903, -0.1579), (-0.171, -0.06043, 0.06449), (-0.5949, 0.4553, -0.3103), (-0.1823, 0.2409, -0.02735), (0.05137, -0.06043, -0.1579), (0.05137, -0.06043, -0.11), (0.000783, 0.2034, -0.1579), (0.05137, 0.162, 0.06449)], [], [(0, 1, 3, 2), (2, 3, 7, 6), (6, 7, 5, 4), (4, 5, 1, 0), (2, 6, 4, 0), (7, 3, 1, 5)])
_uv = me_cube_033.uv_layers.new(name='UVMap')
_uv.uv.foreach_set('vector', [0.375, 0.0, 0.625, 0.0, 0.625, 0.25, 0.375, 0.25, 0.375, 0.25, 0.625, 0.25, 0.625, 0.5, 0.375, 0.5, 0.375, 0.5, 0.625, 0.5, 0.625, 0.75, 0.375, 0.75, 0.375, 0.75, 0.625, 0.75, 0.625, 1.0, 0.375, 1.0, 0.125, 0.5, 0.375, 0.5, 0.375, 0.75, 0.125, 0.75, 0.625, 0.5, 0.875, 0.5, 0.875, 0.75, 0.625, 0.75])
me_cube_033.materials.append(mat_sesame_material)
me_cube_033.use_remesh_fix_poles = True
me_cube_033.use_remesh_preserve_attributes = False
me_cube_033.use_mirror_vertex_groups = False
me_cube_033.update()
me_cube_034 = bpy.data.meshes.new('Cube.034')
me_cube_034.from_pydata([(-0.2216, -0.01903, -0.1579), (-0.171, -0.06043, 0.06449), (-0.5949, 0.4553, -0.3103), (-0.1823, 0.2409, -0.02735), (0.05137, -0.06043, -0.1579), (0.05137, -0.06043, -0.11), (0.000783, 0.2034, -0.1579), (0.05137, 0.162, 0.06449)], [], [(0, 1, 3, 2), (2, 3, 7, 6), (6, 7, 5, 4), (4, 5, 1, 0), (2, 6, 4, 0), (7, 3, 1, 5)])
_uv = me_cube_034.uv_layers.new(name='UVMap')
_uv.uv.foreach_set('vector', [0.375, 0.0, 0.625, 0.0, 0.625, 0.25, 0.375, 0.25, 0.375, 0.25, 0.625, 0.25, 0.625, 0.5, 0.375, 0.5, 0.375, 0.5, 0.625, 0.5, 0.625, 0.75, 0.375, 0.75, 0.375, 0.75, 0.625, 0.75, 0.625, 1.0, 0.375, 1.0, 0.125, 0.5, 0.375, 0.5, 0.375, 0.75, 0.125, 0.75, 0.625, 0.5, 0.875, 0.5, 0.875, 0.75, 0.625, 0.75])
me_cube_034.materials.append(mat_sesame_material)
me_cube_034.use_remesh_fix_poles = True
me_cube_034.use_remesh_preserve_attributes = False
me_cube_034.use_mirror_vertex_groups = False
me_cube_034.update()
me_cube_035 = bpy.data.meshes.new('Cube.035')
me_cube_035.from_pydata([(-0.2216, -0.01903, -0.1579), (-0.171, -0.06043, 0.06449), (-0.5949, 0.4553, -0.3103), (-0.1823, 0.2409, -0.02735), (0.05137, -0.06043, -0.1579), (0.05137, -0.06043, -0.11), (0.000783, 0.2034, -0.1579), (0.05137, 0.162, 0.06449)], [], [(0, 1, 3, 2), (2, 3, 7, 6), (6, 7, 5, 4), (4, 5, 1, 0), (2, 6, 4, 0), (7, 3, 1, 5)])
_uv = me_cube_035.uv_layers.new(name='UVMap')
_uv.uv.foreach_set('vector', [0.375, 0.0, 0.625, 0.0, 0.625, 0.25, 0.375, 0.25, 0.375, 0.25, 0.625, 0.25, 0.625, 0.5, 0.375, 0.5, 0.375, 0.5, 0.625, 0.5, 0.625, 0.75, 0.375, 0.75, 0.375, 0.75, 0.625, 0.75, 0.625, 1.0, 0.375, 1.0, 0.125, 0.5, 0.375, 0.5, 0.375, 0.75, 0.125, 0.75, 0.625, 0.5, 0.875, 0.5, 0.875, 0.75, 0.625, 0.75])
me_cube_035.use_remesh_fix_poles = True
me_cube_035.use_remesh_preserve_attributes = False
me_cube_035.use_mirror_vertex_groups = False
me_cube_035.update()
me_cube_036 = bpy.data.meshes.new('Cube.036')
me_cube_036.from_pydata([(-0.2216, -0.01903, -0.1579), (-0.171, -0.06043, 0.06449), (-0.5949, 0.4553, -0.3103), (-0.1823, 0.2409, -0.02735), (0.05137, -0.06043, -0.1579), (0.05137, -0.06043, -0.11), (0.000783, 0.2034, -0.1579), (0.05137, 0.162, 0.06449)], [], [(0, 1, 3, 2), (2, 3, 7, 6), (6, 7, 5, 4), (4, 5, 1, 0), (2, 6, 4, 0), (7, 3, 1, 5)])
_uv = me_cube_036.uv_layers.new(name='UVMap')
_uv.uv.foreach_set('vector', [0.375, 0.0, 0.625, 0.0, 0.625, 0.25, 0.375, 0.25, 0.375, 0.25, 0.625, 0.25, 0.625, 0.5, 0.375, 0.5, 0.375, 0.5, 0.625, 0.5, 0.625, 0.75, 0.375, 0.75, 0.375, 0.75, 0.625, 0.75, 0.625, 1.0, 0.375, 1.0, 0.125, 0.5, 0.375, 0.5, 0.375, 0.75, 0.125, 0.75, 0.625, 0.5, 0.875, 0.5, 0.875, 0.75, 0.625, 0.75])
me_cube_036.materials.append(mat_sesame_material)
me_cube_036.use_remesh_fix_poles = True
me_cube_036.use_remesh_preserve_attributes = False
me_cube_036.use_mirror_vertex_groups = False
me_cube_036.update()
me_cube_037 = bpy.data.meshes.new('Cube.037')
me_cube_037.from_pydata([(-0.2216, -0.01903, -0.1579), (-0.171, -0.06043, 0.06449), (-0.5949, 0.4553, -0.3103), (-0.1823, 0.2409, -0.02735), (0.05137, -0.06043, -0.1579), (0.05137, -0.06043, -0.11), (0.000783, 0.2034, -0.1579), (0.05137, 0.162, 0.06449)], [], [(0, 1, 3, 2), (2, 3, 7, 6), (6, 7, 5, 4), (4, 5, 1, 0), (2, 6, 4, 0), (7, 3, 1, 5)])
_uv = me_cube_037.uv_layers.new(name='UVMap')
_uv.uv.foreach_set('vector', [0.375, 0.0, 0.625, 0.0, 0.625, 0.25, 0.375, 0.25, 0.375, 0.25, 0.625, 0.25, 0.625, 0.5, 0.375, 0.5, 0.375, 0.5, 0.625, 0.5, 0.625, 0.75, 0.375, 0.75, 0.375, 0.75, 0.625, 0.75, 0.625, 1.0, 0.375, 1.0, 0.125, 0.5, 0.375, 0.5, 0.375, 0.75, 0.125, 0.75, 0.625, 0.5, 0.875, 0.5, 0.875, 0.75, 0.625, 0.75])
me_cube_037.materials.append(mat_sesame_material)
me_cube_037.use_remesh_fix_poles = True
me_cube_037.use_remesh_preserve_attributes = False
me_cube_037.use_mirror_vertex_groups = False
me_cube_037.update()
me_cube_038 = bpy.data.meshes.new('Cube.038')
me_cube_038.from_pydata([(-0.2216, -0.01903, -0.1579), (-0.171, -0.06043, 0.06449), (-0.5949, 0.4553, -0.3103), (-0.1823, 0.2409, -0.02735), (0.05137, -0.06043, -0.1579), (0.05137, -0.06043, -0.11), (0.000783, 0.2034, -0.1579), (0.05137, 0.162, 0.06449)], [], [(0, 1, 3, 2), (2, 3, 7, 6), (6, 7, 5, 4), (4, 5, 1, 0), (2, 6, 4, 0), (7, 3, 1, 5)])
_uv = me_cube_038.uv_layers.new(name='UVMap')
_uv.uv.foreach_set('vector', [0.375, 0.0, 0.625, 0.0, 0.625, 0.25, 0.375, 0.25, 0.375, 0.25, 0.625, 0.25, 0.625, 0.5, 0.375, 0.5, 0.375, 0.5, 0.625, 0.5, 0.625, 0.75, 0.375, 0.75, 0.375, 0.75, 0.625, 0.75, 0.625, 1.0, 0.375, 1.0, 0.125, 0.5, 0.375, 0.5, 0.375, 0.75, 0.125, 0.75, 0.625, 0.5, 0.875, 0.5, 0.875, 0.75, 0.625, 0.75])
me_cube_038.materials.append(mat_sesame_material)
me_cube_038.use_remesh_fix_poles = True
me_cube_038.use_remesh_preserve_attributes = False
me_cube_038.use_mirror_vertex_groups = False
me_cube_038.update()
me_cube_039 = bpy.data.meshes.new('Cube.039')
me_cube_039.from_pydata([(-0.2216, -0.01903, -0.1579), (-0.171, -0.06043, 0.06449), (-0.5949, 0.4553, -0.3103), (-0.1823, 0.2409, -0.02735), (0.05137, -0.06043, -0.1579), (0.05137, -0.06043, -0.11), (0.000783, 0.2034, -0.1579), (0.05137, 0.162, 0.06449)], [], [(0, 1, 3, 2), (2, 3, 7, 6), (6, 7, 5, 4), (4, 5, 1, 0), (2, 6, 4, 0), (7, 3, 1, 5)])
_uv = me_cube_039.uv_layers.new(name='UVMap')
_uv.uv.foreach_set('vector', [0.375, 0.0, 0.625, 0.0, 0.625, 0.25, 0.375, 0.25, 0.375, 0.25, 0.625, 0.25, 0.625, 0.5, 0.375, 0.5, 0.375, 0.5, 0.625, 0.5, 0.625, 0.75, 0.375, 0.75, 0.375, 0.75, 0.625, 0.75, 0.625, 1.0, 0.375, 1.0, 0.125, 0.5, 0.375, 0.5, 0.375, 0.75, 0.125, 0.75, 0.625, 0.5, 0.875, 0.5, 0.875, 0.75, 0.625, 0.75])
me_cube_039.materials.append(mat_sesame_material)
me_cube_039.use_remesh_fix_poles = True
me_cube_039.use_remesh_preserve_attributes = False
me_cube_039.use_mirror_vertex_groups = False
me_cube_039.update()
me_cube_040 = bpy.data.meshes.new('Cube.040')
me_cube_040.from_pydata([(-0.2216, -0.01903, -0.1579), (-0.171, -0.06043, 0.06449), (-0.5949, 0.4553, -0.3103), (-0.1823, 0.2409, -0.02735), (0.05137, -0.06043, -0.1579), (0.05137, -0.06043, -0.11), (0.000783, 0.2034, -0.1579), (0.05137, 0.162, 0.06449)], [], [(0, 1, 3, 2), (2, 3, 7, 6), (6, 7, 5, 4), (4, 5, 1, 0), (2, 6, 4, 0), (7, 3, 1, 5)])
_uv = me_cube_040.uv_layers.new(name='UVMap')
_uv.uv.foreach_set('vector', [0.375, 0.0, 0.625, 0.0, 0.625, 0.25, 0.375, 0.25, 0.375, 0.25, 0.625, 0.25, 0.625, 0.5, 0.375, 0.5, 0.375, 0.5, 0.625, 0.5, 0.625, 0.75, 0.375, 0.75, 0.375, 0.75, 0.625, 0.75, 0.625, 1.0, 0.375, 1.0, 0.125, 0.5, 0.375, 0.5, 0.375, 0.75, 0.125, 0.75, 0.625, 0.5, 0.875, 0.5, 0.875, 0.75, 0.625, 0.75])
me_cube_040.materials.append(mat_sesame_material)
me_cube_040.use_remesh_fix_poles = True
me_cube_040.use_remesh_preserve_attributes = False
me_cube_040.use_mirror_vertex_groups = False
me_cube_040.update()
me_cube_041 = bpy.data.meshes.new('Cube.041')
me_cube_041.from_pydata([(-0.2216, -0.01903, -0.1579), (-0.171, -0.06043, 0.06449), (-0.5949, 0.4553, -0.3103), (-0.1823, 0.2409, -0.02735), (0.05137, -0.06043, -0.1579), (0.05137, -0.06043, -0.11), (0.000783, 0.2034, -0.1579), (0.05137, 0.162, 0.06449)], [], [(0, 1, 3, 2), (2, 3, 7, 6), (6, 7, 5, 4), (4, 5, 1, 0), (2, 6, 4, 0), (7, 3, 1, 5)])
_uv = me_cube_041.uv_layers.new(name='UVMap')
_uv.uv.foreach_set('vector', [0.375, 0.0, 0.625, 0.0, 0.625, 0.25, 0.375, 0.25, 0.375, 0.25, 0.625, 0.25, 0.625, 0.5, 0.375, 0.5, 0.375, 0.5, 0.625, 0.5, 0.625, 0.75, 0.375, 0.75, 0.375, 0.75, 0.625, 0.75, 0.625, 1.0, 0.375, 1.0, 0.125, 0.5, 0.375, 0.5, 0.375, 0.75, 0.125, 0.75, 0.625, 0.5, 0.875, 0.5, 0.875, 0.75, 0.625, 0.75])
me_cube_041.materials.append(mat_sesame_material)
me_cube_041.use_remesh_fix_poles = True
me_cube_041.use_remesh_preserve_attributes = False
me_cube_041.use_mirror_vertex_groups = False
me_cube_041.update()
me_cube_042 = bpy.data.meshes.new('Cube.042')
me_cube_042.from_pydata([(-0.2216, -0.01903, -0.1579), (-0.171, -0.06043, 0.06449), (-0.5949, 0.4553, -0.3103), (-0.1823, 0.2409, -0.02735), (0.05137, -0.06043, -0.1579), (0.05137, -0.06043, -0.11), (0.000783, 0.2034, -0.1579), (0.05137, 0.162, 0.06449)], [], [(0, 1, 3, 2), (2, 3, 7, 6), (6, 7, 5, 4), (4, 5, 1, 0), (2, 6, 4, 0), (7, 3, 1, 5)])
_uv = me_cube_042.uv_layers.new(name='UVMap')
_uv.uv.foreach_set('vector', [0.375, 0.0, 0.625, 0.0, 0.625, 0.25, 0.375, 0.25, 0.375, 0.25, 0.625, 0.25, 0.625, 0.5, 0.375, 0.5, 0.375, 0.5, 0.625, 0.5, 0.625, 0.75, 0.375, 0.75, 0.375, 0.75, 0.625, 0.75, 0.625, 1.0, 0.375, 1.0, 0.125, 0.5, 0.375, 0.5, 0.375, 0.75, 0.125, 0.75, 0.625, 0.5, 0.875, 0.5, 0.875, 0.75, 0.625, 0.75])
me_cube_042.materials.append(mat_sesame_material)
me_cube_042.use_remesh_fix_poles = True
me_cube_042.use_remesh_preserve_attributes = False
me_cube_042.use_mirror_vertex_groups = False
me_cube_042.update()

# ---- objects
ob_cube = bpy.data.objects.new('Cube', me_cube_002)
ob_point = bpy.data.objects.new('Point', light_point)
ob_cube_001 = bpy.data.objects.new('Cube.001', me_cube_001)
ob_plane = bpy.data.objects.new('Plane', me_plane)
ob_cube_002 = bpy.data.objects.new('Cube.002', me_cube_003)
ob_cube_003 = bpy.data.objects.new('Cube.003', me_cube)
ob_cube_004 = bpy.data.objects.new('Cube.004', me_cube_004)
ob_cube_005 = bpy.data.objects.new('Cube.005', me_cube_005)
ob_cube_006 = bpy.data.objects.new('Cube.006', me_cube_006)
ob_cube_007 = bpy.data.objects.new('Cube.007', me_cube_007)
ob_cube_008 = bpy.data.objects.new('Cube.008', me_cube_008)
ob_cube_009 = bpy.data.objects.new('Cube.009', me_cube_009)
ob_cube_010 = bpy.data.objects.new('Cube.010', me_cube_010)
ob_cube_011 = bpy.data.objects.new('Cube.011', me_cube_011)
ob_cube_012 = bpy.data.objects.new('Cube.012', me_cube_012)
ob_cube_013 = bpy.data.objects.new('Cube.013', me_cube_013)
ob_cube_014 = bpy.data.objects.new('Cube.014', me_cube_014)
ob_cube_015 = bpy.data.objects.new('Cube.015', me_cube_015)
ob_cube_016 = bpy.data.objects.new('Cube.016', me_cube_016)
ob_cube_017 = bpy.data.objects.new('Cube.017', me_cube_017)
ob_cube_018 = bpy.data.objects.new('Cube.018', me_cube_018)
ob_cube_019 = bpy.data.objects.new('Cube.019', me_cube_019)
ob_cube_020 = bpy.data.objects.new('Cube.020', me_cube_020)
ob_cube_021 = bpy.data.objects.new('Cube.021', me_cube_021)
ob_cube_022 = bpy.data.objects.new('Cube.022', me_cube_022)
ob_cube_023 = bpy.data.objects.new('Cube.023', me_cube_023)
ob_cube_024 = bpy.data.objects.new('Cube.024', me_cube_024)
ob_cube_025 = bpy.data.objects.new('Cube.025', me_cube_025)
ob_cube_026 = bpy.data.objects.new('Cube.026', me_cube_026)
ob_cube_027 = bpy.data.objects.new('Cube.027', me_cube_027)
ob_cube_028 = bpy.data.objects.new('Cube.028', me_cube_028)
ob_cube_029 = bpy.data.objects.new('Cube.029', me_cube_029)
ob_cube_030 = bpy.data.objects.new('Cube.030', me_cube_030)
ob_cube_031 = bpy.data.objects.new('Cube.031', me_cube_031)
ob_cube_032 = bpy.data.objects.new('Cube.032', me_cube_032)
ob_cube_033 = bpy.data.objects.new('Cube.033', me_cube_033)
ob_cube_034 = bpy.data.objects.new('Cube.034', me_cube_034)
ob_cube_035 = bpy.data.objects.new('Cube.035', me_cube_035)
ob_cube_036 = bpy.data.objects.new('Cube.036', me_cube_036)
ob_cube_037 = bpy.data.objects.new('Cube.037', me_cube_037)
ob_cube_038 = bpy.data.objects.new('Cube.038', me_cube_038)
ob_cube_039 = bpy.data.objects.new('Cube.039', me_cube_039)
ob_cube_040 = bpy.data.objects.new('Cube.040', me_cube_040)
ob_cube_041 = bpy.data.objects.new('Cube.041', me_cube_041)
ob_cube_042 = bpy.data.objects.new('Cube.042', me_cube_042)
ob_point_001 = bpy.data.objects.new('Point.001', light_point_001)
ob_camera = bpy.data.objects.new('Camera', cam_camera)

# ---- transforms, parenting, visibility, modifiers, constraints
ob_cube.location = (0.0, 0.0, 0.0)
ob_cube.lineart.crease_threshold = 0.0
_m = ob_cube.modifiers.new('Subdivision', 'SUBSURF')
_m.uv_smooth = 'PRESERVE_CORNERS'
_m.levels = 4
ob_point.location = (-11.76, -10.08, 12.55)
ob_point.lineart.crease_threshold = 0.0
ob_cube_001.location = (0.0, 0.0, 1.757)
ob_cube_001.lineart.crease_threshold = 0.0
_m = ob_cube_001.modifiers.new('Subdivision', 'SUBSURF')
_m.uv_smooth = 'PRESERVE_CORNERS'
_m.levels = 4
ob_plane.location = (0.0, 0.0, 0.0)
ob_plane.lineart.crease_threshold = 0.0
_m = ob_plane.modifiers.new('Solidify', 'SOLIDIFY')
_m.thickness = 0.08
_m = ob_plane.modifiers.new('Auto Smooth', 'NODES')
_m.node_group = ng_auto_smooth
_gi = [s.identifier for s in ng_auto_smooth.interface.items_tree if s.item_type == 'SOCKET' and s.in_out == 'INPUT']
_m[_gi[1]] = 1.028  # Angle
ob_cube_002.location = (0.0, 0.0, 4.542)
ob_cube_002.rotation_euler = (-3.142, -0.0, 0.0)
ob_cube_002.lineart.crease_threshold = 0.0
_m = ob_cube_002.modifiers.new('Subdivision', 'SUBSURF')
_m.uv_smooth = 'PRESERVE_CORNERS'
_m.levels = 4
ob_cube_003.location = (-0.1181, -1.129, 4.8)
ob_cube_003.rotation_euler = (0.07728, 0.02551, 0.03747)
ob_cube_003.scale = (0.8349, 0.8349, 0.8349)
ob_cube_003.lineart.crease_threshold = 0.0
_m = ob_cube_003.modifiers.new('Subdivision', 'SUBSURF')
_m.uv_smooth = 'PRESERVE_CORNERS'
_m.levels = 3
ob_cube_004.location = (-1.9, 3.433, 4.293)
ob_cube_004.rotation_euler = (-0.2339, -0.217, -0.03934)
ob_cube_004.scale = (0.8684, 0.8684, 0.8684)
ob_cube_004.lineart.crease_threshold = 0.0
_m = ob_cube_004.modifiers.new('Subdivision', 'SUBSURF')
_m.uv_smooth = 'PRESERVE_CORNERS'
_m.levels = 3
ob_cube_005.location = (-2.911, 2.445, 4.319)
ob_cube_005.rotation_euler = (-0.3946, 0.1178, 0.22)
ob_cube_005.scale = (0.7617, 0.7617, 0.7617)
ob_cube_005.lineart.crease_threshold = 0.0
_m = ob_cube_005.modifiers.new('Subdivision', 'SUBSURF')
_m.uv_smooth = 'PRESERVE_CORNERS'
_m.levels = 3
ob_cube_006.location = (1.41, 2.086, 4.62)
ob_cube_006.rotation_euler = (-1.079, 0.4382, 0.4222)
ob_cube_006.scale = (0.5525, 0.5525, 0.5525)
ob_cube_006.lineart.crease_threshold = 0.0
_m = ob_cube_006.modifiers.new('Subdivision', 'SUBSURF')
_m.uv_smooth = 'PRESERVE_CORNERS'
_m.levels = 3
ob_cube_007.location = (-2.348, 0.06801, 4.669)
ob_cube_007.rotation_euler = (0.07728, 0.02551, 0.03747)
ob_cube_007.scale = (0.7558, 0.7558, 0.7558)
ob_cube_007.lineart.crease_threshold = 0.0
_m = ob_cube_007.modifiers.new('Subdivision', 'SUBSURF')
_m.uv_smooth = 'PRESERVE_CORNERS'
_m.levels = 3
ob_cube_008.location = (-3.56, 0.1007, 4.382)
ob_cube_008.rotation_euler = (-5.439, -0.4877, -0.4863)
ob_cube_008.scale = (0.6336, 0.6336, 0.6336)
ob_cube_008.lineart.crease_threshold = 0.0
_m = ob_cube_008.modifiers.new('Subdivision', 'SUBSURF')
_m.uv_smooth = 'PRESERVE_CORNERS'
_m.levels = 3
ob_cube_009.location = (-2.348, -2.642, 4.444)
ob_cube_009.rotation_euler = (-1.296, 0.2613, 1.8)
ob_cube_009.scale = (0.6345, 0.6345, 0.6345)
ob_cube_009.lineart.crease_threshold = 0.0
_m = ob_cube_009.modifiers.new('Subdivision', 'SUBSURF')
_m.uv_smooth = 'PRESERVE_CORNERS'
_m.levels = 3
ob_cube_010.location = (3.629, -0.3671, 4.293)
ob_cube_010.rotation_euler = (0.07285, 0.02655, -2.413)
ob_cube_010.lineart.crease_threshold = 0.0
_m = ob_cube_010.modifiers.new('Subdivision', 'SUBSURF')
_m.uv_smooth = 'PRESERVE_CORNERS'
_m.levels = 3
ob_cube_011.location = (1.077, 0.007776, 4.773)
ob_cube_011.rotation_euler = (0.07728, 0.02551, -3.546)
ob_cube_011.scale = (0.7182, 0.7182, 0.7182)
ob_cube_011.lineart.crease_threshold = 0.0
_m = ob_cube_011.modifiers.new('Subdivision', 'SUBSURF')
_m.uv_smooth = 'PRESERVE_CORNERS'
_m.levels = 3
ob_cube_012.location = (3.049, 2.306, 4.338)
ob_cube_012.rotation_euler = (-0.2339, -0.217, -1.49)
ob_cube_012.scale = (0.8794, 0.8794, 0.8794)
ob_cube_012.lineart.crease_threshold = 0.0
_m = ob_cube_012.modifiers.new('Subdivision', 'SUBSURF')
_m.uv_smooth = 'PRESERVE_CORNERS'
_m.levels = 3
ob_cube_013.location = (1.947, 3.191, 4.332)
ob_cube_013.rotation_euler = (-0.3946, 0.1178, -1.231)
ob_cube_013.scale = (0.5249, 0.5249, 0.5249)
ob_cube_013.lineart.crease_threshold = 0.0
_m = ob_cube_013.modifiers.new('Subdivision', 'SUBSURF')
_m.uv_smooth = 'PRESERVE_CORNERS'
_m.levels = 3
ob_cube_014.location = (-0.6565, 1.786, 4.665)
ob_cube_014.rotation_euler = (-0.9397, 0.6513, -0.955)
ob_cube_014.scale = (0.7209, 0.7209, 0.7209)
ob_cube_014.lineart.crease_threshold = 0.0
_m = ob_cube_014.modifiers.new('Subdivision', 'SUBSURF')
_m.uv_smooth = 'PRESERVE_CORNERS'
_m.levels = 3
ob_cube_015.location = (-0.3451, 2.347, 4.669)
ob_cube_015.rotation_euler = (0.07728, 0.02551, -1.413)
ob_cube_015.lineart.crease_threshold = 0.0
_m = ob_cube_015.modifiers.new('Subdivision', 'SUBSURF')
_m.uv_smooth = 'PRESERVE_CORNERS'
_m.levels = 3
ob_cube_016.location = (-0.458, 3.554, 4.382)
ob_cube_016.rotation_euler = (-5.439, -0.4877, -1.937)
ob_cube_016.lineart.crease_threshold = 0.0
_m = ob_cube_016.modifiers.new('Subdivision', 'SUBSURF')
_m.uv_smooth = 'PRESERVE_CORNERS'
_m.levels = 3
ob_cube_017.location = (-3.035, 2.022, 4.389)
ob_cube_017.rotation_euler = (-1.296, 0.2613, 0.3498)
ob_cube_017.scale = (0.5688, 0.5688, 0.5688)
ob_cube_017.lineart.crease_threshold = 0.0
_m = ob_cube_017.modifiers.new('Subdivision', 'SUBSURF')
_m.uv_smooth = 'PRESERVE_CORNERS'
_m.levels = 3
ob_cube_018.location = (0.2586, 0.4432, 4.773)
ob_cube_018.rotation_euler = (0.07728, 0.02551, -3.093)
ob_cube_018.lineart.crease_threshold = 0.0
_m = ob_cube_018.modifiers.new('Subdivision', 'SUBSURF')
_m.uv_smooth = 'PRESERVE_CORNERS'
_m.levels = 3
ob_cube_019.location = (1.86, -3.221, 4.38)
ob_cube_019.rotation_euler = (-0.2339, -0.217, -3.17)
ob_cube_019.scale = (0.8799, 0.8799, 0.8799)
ob_cube_019.lineart.crease_threshold = 0.0
_m = ob_cube_019.modifiers.new('Subdivision', 'SUBSURF')
_m.uv_smooth = 'PRESERVE_CORNERS'
_m.levels = 3
ob_cube_020.location = (2.859, -2.222, 4.374)
ob_cube_020.rotation_euler = (-0.3946, 0.1178, -2.91)
ob_cube_020.lineart.crease_threshold = 0.0
_m = ob_cube_020.modifiers.new('Subdivision', 'SUBSURF')
_m.uv_smooth = 'PRESERVE_CORNERS'
_m.levels = 3
ob_cube_021.location = (1.745, 0.5187, 4.699)
ob_cube_021.rotation_euler = (-1.079, 0.4382, -2.708)
ob_cube_021.scale = (0.8254, 0.8254, 0.8254)
ob_cube_021.lineart.crease_threshold = 0.0
_m = ob_cube_021.modifiers.new('Subdivision', 'SUBSURF')
_m.uv_smooth = 'PRESERVE_CORNERS'
_m.levels = 3
ob_cube_022.location = (2.874, 1.265, 4.518)
ob_cube_022.rotation_euler = (0.07728, 0.02551, -3.093)
ob_cube_022.scale = (0.6959, 0.6959, 0.6959)
ob_cube_022.lineart.crease_threshold = 0.0
_m = ob_cube_022.modifiers.new('Subdivision', 'SUBSURF')
_m.uv_smooth = 'PRESERVE_CORNERS'
_m.levels = 3
ob_cube_023.location = (3.481, 0.1294, 4.382)
ob_cube_023.rotation_euler = (-5.439, -0.4877, -3.616)
ob_cube_023.scale = (0.6913, 0.6913, 0.6913)
ob_cube_023.lineart.crease_threshold = 0.0
_m = ob_cube_023.modifiers.new('Subdivision', 'SUBSURF')
_m.uv_smooth = 'PRESERVE_CORNERS'
_m.levels = 3
ob_cube_024.location = (2.238, 2.858, 4.252)
ob_cube_024.rotation_euler = (-1.296, 0.2613, -1.33)
ob_cube_024.scale = (-0.7965, -0.7965, -0.7965)
ob_cube_024.lineart.crease_threshold = 0.0
_m = ob_cube_024.modifiers.new('Subdivision', 'SUBSURF')
_m.uv_smooth = 'PRESERVE_CORNERS'
_m.levels = 3
ob_cube_025.location = (-3.712, 0.5151, 4.293)
ob_cube_025.rotation_euler = (0.07285, 0.02655, -5.543)
ob_cube_025.scale = (0.5077, 0.5077, 0.5077)
ob_cube_025.lineart.crease_threshold = 0.0
_m = ob_cube_025.modifiers.new('Subdivision', 'SUBSURF')
_m.uv_smooth = 'PRESERVE_CORNERS'
_m.levels = 3
ob_cube_026.location = (-1.157, 0.1694, 4.773)
ob_cube_026.rotation_euler = (0.07728, 0.02551, -6.676)
ob_cube_026.scale = (0.5684, 0.5684, 0.5684)
ob_cube_026.lineart.crease_threshold = 0.0
_m = ob_cube_026.modifiers.new('Subdivision', 'SUBSURF')
_m.uv_smooth = 'PRESERVE_CORNERS'
_m.levels = 3
ob_cube_027.location = (-3.102, -2.151, 4.338)
ob_cube_027.rotation_euler = (-0.2339, -0.217, -4.62)
ob_cube_027.scale = (0.6573, 0.6573, 0.6573)
ob_cube_027.lineart.crease_threshold = 0.0
_m = ob_cube_027.modifiers.new('Subdivision', 'SUBSURF')
_m.uv_smooth = 'PRESERVE_CORNERS'
_m.levels = 3
ob_cube_028.location = (-1.99, -3.024, 4.374)
ob_cube_028.rotation_euler = (-0.3946, 0.1178, -4.361)
ob_cube_028.scale = (0.6021, 0.6021, 0.6021)
ob_cube_028.lineart.crease_threshold = 0.0
_m = ob_cube_028.modifiers.new('Subdivision', 'SUBSURF')
_m.uv_smooth = 'PRESERVE_CORNERS'
_m.levels = 3
ob_cube_029.location = (0.5973, -1.589, 4.705)
ob_cube_029.rotation_euler = (-1.079, 0.4382, -4.159)
ob_cube_029.scale = (0.4908, 0.4908, 0.4908)
ob_cube_029.lineart.crease_threshold = 0.0
_m = ob_cube_029.modifiers.new('Subdivision', 'SUBSURF')
_m.uv_smooth = 'PRESERVE_CORNERS'
_m.levels = 3
ob_cube_030.location = (0.2923, -2.153, 4.669)
ob_cube_030.rotation_euler = (0.07728, 0.02551, -4.543)
ob_cube_030.scale = (0.8838, 0.8838, 0.8838)
ob_cube_030.lineart.crease_threshold = 0.0
_m = ob_cube_030.modifiers.new('Subdivision', 'SUBSURF')
_m.uv_smooth = 'PRESERVE_CORNERS'
_m.levels = 3
ob_cube_031.location = (0.419, -3.359, 4.424)
ob_cube_031.rotation_euler = (-5.439, -0.4877, -5.067)
ob_cube_031.scale = (0.7062, 0.7062, 0.7062)
ob_cube_031.lineart.crease_threshold = 0.0
_m = ob_cube_031.modifiers.new('Subdivision', 'SUBSURF')
_m.uv_smooth = 'PRESERVE_CORNERS'
_m.levels = 3
ob_cube_032.location = (2.979, -1.798, 4.444)
ob_cube_032.rotation_euler = (-1.296, 0.2613, -2.78)
ob_cube_032.lineart.crease_threshold = 0.0
_m = ob_cube_032.modifiers.new('Subdivision', 'SUBSURF')
_m.uv_smooth = 'PRESERVE_CORNERS'
_m.levels = 3
ob_cube_033.location = (1.758, 1.994, 4.607)
ob_cube_033.rotation_euler = (-5.439, -0.4877, -3.059)
ob_cube_033.scale = (0.6017, 0.6017, 0.6017)
ob_cube_033.lineart.crease_threshold = 0.0
_m = ob_cube_033.modifiers.new('Subdivision', 'SUBSURF')
_m.uv_smooth = 'PRESERVE_CORNERS'
_m.levels = 3
ob_cube_034.location = (-0.9222, -1.506, 4.745)
ob_cube_034.rotation_euler = (0.07728, 0.02551, -3.986)
ob_cube_034.scale = (0.8229, 0.8229, 0.8229)
ob_cube_034.lineart.crease_threshold = 0.0
_m = ob_cube_034.modifiers.new('Subdivision', 'SUBSURF')
_m.uv_smooth = 'PRESERVE_CORNERS'
_m.levels = 3
ob_cube_035.location = (2.351, 0.09308, 4.444)
ob_cube_035.rotation_euler = (-1.296, 0.2613, -2.223)
ob_cube_035.lineart.crease_threshold = 0.0
_m = ob_cube_035.modifiers.new('Subdivision', 'SUBSURF')
_m.uv_smooth = 'PRESERVE_CORNERS'
_m.levels = 3
ob_cube_036.location = (-1.275, -0.351, 4.758)
ob_cube_036.rotation_euler = (0.07728, 0.02551, -5.665)
ob_cube_036.scale = (0.6663, 0.6663, 0.6663)
ob_cube_036.lineart.crease_threshold = 0.0
_m = ob_cube_036.modifiers.new('Subdivision', 'SUBSURF')
_m.uv_smooth = 'PRESERVE_CORNERS'
_m.levels = 3
ob_cube_037.location = (-2.487, -1.216, 4.585)
ob_cube_037.rotation_euler = (-1.079, 0.4382, -5.281)
ob_cube_037.scale = (0.7369, 0.7369, 0.7369)
ob_cube_037.lineart.crease_threshold = 0.0
_m = ob_cube_037.modifiers.new('Subdivision', 'SUBSURF')
_m.uv_smooth = 'PRESERVE_CORNERS'
_m.levels = 3
ob_cube_038.location = (2.475, -0.9388, 4.613)
ob_cube_038.rotation_euler = (-1.296, 0.2613, -3.903)
ob_cube_038.scale = (0.9186, 0.9186, 0.9186)
ob_cube_038.lineart.crease_threshold = 0.0
_m = ob_cube_038.modifiers.new('Subdivision', 'SUBSURF')
_m.uv_smooth = 'PRESERVE_CORNERS'
_m.levels = 3
ob_cube_039.location = (2.109, 1.727, 4.59)
ob_cube_039.rotation_euler = (0.07285, 0.02655, -8.116)
ob_cube_039.scale = (0.7126, 0.7126, 0.7126)
ob_cube_039.lineart.crease_threshold = 0.0
_m = ob_cube_039.modifiers.new('Subdivision', 'SUBSURF')
_m.uv_smooth = 'PRESERVE_CORNERS'
_m.levels = 3
ob_cube_040.location = (0.6835, 3.443, 4.463)
ob_cube_040.rotation_euler = (-0.2339, -0.217, -7.193)
ob_cube_040.scale = (0.9338, 0.9338, 0.9338)
ob_cube_040.lineart.crease_threshold = 0.0
_m = ob_cube_040.modifiers.new('Subdivision', 'SUBSURF')
_m.uv_smooth = 'PRESERVE_CORNERS'
_m.levels = 3
ob_cube_041.location = (-1.865, 1.613, 4.669)
ob_cube_041.rotation_euler = (0.07728, 0.02551, -7.116)
ob_cube_041.scale = (0.7705, 0.7705, 0.7705)
ob_cube_041.lineart.crease_threshold = 0.0
_m = ob_cube_041.modifiers.new('Subdivision', 'SUBSURF')
_m.uv_smooth = 'PRESERVE_CORNERS'
_m.levels = 3
ob_cube_042.location = (-3.412, -0.434, 4.444)
ob_cube_042.rotation_euler = (-1.296, 0.2613, -5.353)
ob_cube_042.lineart.crease_threshold = 0.0
_m = ob_cube_042.modifiers.new('Subdivision', 'SUBSURF')
_m.uv_smooth = 'PRESERVE_CORNERS'
_m.levels = 3
ob_point_001.location = (-3.338, 9.928, 8.905)
ob_point_001.lineart.crease_threshold = 0.0
ob_camera.location = (14.16, 9.649, 7.338)
ob_camera.rotation_euler = (1.275, -1.182e-05, 2.183)
ob_camera.lineart.crease_threshold = 0.0

# ---- collection membership
col_collection.objects.link(ob_cube)
col_collection.objects.link(ob_point)
col_collection.objects.link(ob_cube_001)
col_collection.objects.link(ob_plane)
col_collection.objects.link(ob_cube_002)
col_collection.objects.link(ob_cube_003)
col_collection.objects.link(ob_cube_004)
col_collection.objects.link(ob_cube_005)
col_collection.objects.link(ob_cube_006)
col_collection.objects.link(ob_cube_007)
col_collection.objects.link(ob_cube_008)
col_collection.objects.link(ob_cube_009)
col_collection.objects.link(ob_cube_010)
col_collection.objects.link(ob_cube_011)
col_collection.objects.link(ob_cube_012)
col_collection.objects.link(ob_cube_013)
col_collection.objects.link(ob_cube_014)
col_collection.objects.link(ob_cube_015)
col_collection.objects.link(ob_cube_016)
col_collection.objects.link(ob_cube_017)
col_collection.objects.link(ob_cube_018)
col_collection.objects.link(ob_cube_019)
col_collection.objects.link(ob_cube_020)
col_collection.objects.link(ob_cube_021)
col_collection.objects.link(ob_cube_022)
col_collection.objects.link(ob_cube_023)
col_collection.objects.link(ob_cube_024)
col_collection.objects.link(ob_cube_025)
col_collection.objects.link(ob_cube_026)
col_collection.objects.link(ob_cube_027)
col_collection.objects.link(ob_cube_028)
col_collection.objects.link(ob_cube_029)
col_collection.objects.link(ob_cube_030)
col_collection.objects.link(ob_cube_031)
col_collection.objects.link(ob_cube_032)
col_collection.objects.link(ob_cube_033)
col_collection.objects.link(ob_cube_034)
col_collection.objects.link(ob_cube_035)
col_collection.objects.link(ob_cube_036)
col_collection.objects.link(ob_cube_037)
col_collection.objects.link(ob_cube_038)
col_collection.objects.link(ob_cube_039)
col_collection.objects.link(ob_cube_040)
col_collection.objects.link(ob_cube_041)
col_collection.objects.link(ob_cube_042)
col_collection.objects.link(ob_point_001)
col_collection.objects.link(ob_camera)

# ---- scene / render settings (as saved in the file)
scene.camera = ob_camera
scene.frame_start = 1; scene.frame_end = 250; scene.frame_set(2)
scene.render.engine = 'BLENDER_EEVEE_NEXT'
scene.cycles.use_denoising = False
scene.cycles.samples = 128
scene.cycles.sampling_pattern = 'TABULATED_SOBOL'
scene.cycles.use_adaptive_sampling = False
scene.cycles.use_light_tree = False
scene.view_settings.view_transform = 'Filmic'
bpy.context.view_layer.update()
